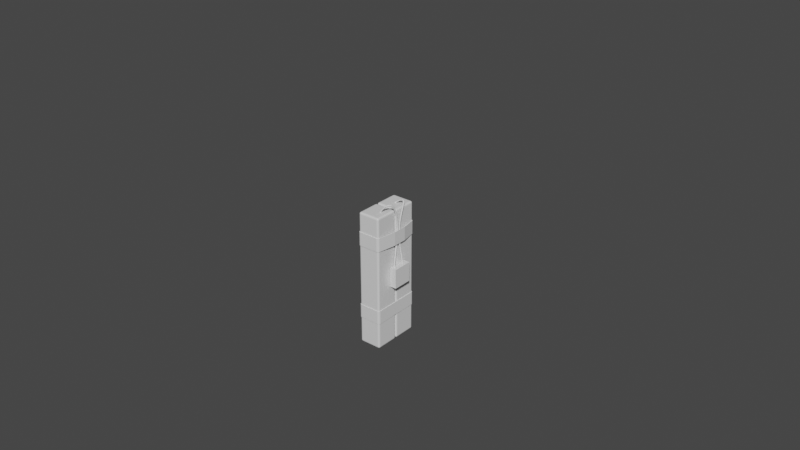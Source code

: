 # Source: c4.blend  (saved by Blender 3.0.42; exported with 4.5.12 LTS)
import bpy
from mathutils import Matrix  # noqa: F401  (used for matrix-valued properties, if any)

bpy.ops.wm.read_factory_settings(use_empty=True)
scene = bpy.context.scene
scene.name = 'Scene'

# ---- collections
col_collection = bpy.data.collections.new('Collection'); scene.collection.children.link(col_collection)

# ---- materials (node trees are filled in below, after node groups)
mat_material = bpy.data.materials.new('Material')
mat_material.alpha_threshold = 0.0
mat_material.use_transparent_shadow = False
mat_material.line_color = (0.0, 0.0, 0.0, 1.0)

# ---- material node trees
mat_material.use_nodes = True; mat_material.node_tree.nodes.clear()
_N = mat_material.node_tree.nodes; _L = mat_material.node_tree.links
n0 = _N.new('ShaderNodeOutputMaterial'); n0.name = 'Material Output'; n0.location = (300, 300)
n1 = _N.new('ShaderNodeBsdfPrincipled'); n1.name = 'Principled BSDF'; n1.location = (10, 300)
n1.distribution = 'GGX'
n1.subsurface_method = 'RANDOM_WALK_SKIN'
n1.inputs[2].default_value = 0.4
n1.inputs[3].default_value = 1.45
n1.inputs[27].default_value = (0.0, 0.0, 0.0, 1.0)
n1.inputs[28].default_value = 1.0
_L.new(n1.outputs[0], n0.inputs[0])
n0.is_active_output = True

# ---- world
world_world = bpy.data.worlds.new('World'); scene.world = world_world
world_world.use_nodes = True; world_world.node_tree.nodes.clear()
_N = world_world.node_tree.nodes; _L = world_world.node_tree.links
n0 = _N.new('ShaderNodeOutputWorld'); n0.name = 'World Output'; n0.location = (300, 300)
n1 = _N.new('ShaderNodeBackground'); n1.name = 'Background'; n1.location = (10, 300)
n1.inputs[0].default_value = (0.05088, 0.05088, 0.05088, 1.0)
_L.new(n1.outputs[0], n0.inputs[0])
n0.is_active_output = True
world_world.color = (0.05088, 0.05088, 0.05088)
world_world.use_sun_shadow = False
world_world.sun_shadow_jitter_overblur = 0.0

# ---- meshes
me_cube = bpy.data.meshes.new('Cube')
me_cube.from_pydata([(-0.6391, -0.6112, -0.114), (-0.6364, -0.6355, 0.02314), (-0.593, -0.6408, 0.02134), (-0.5957, -0.6165, -0.1158), (-0.5672, -0.7679, -0.1069), (-0.5672, -0.7679, 0.1805), (-0.5672, -0.4805, -0.1069), (-0.5672, -0.4805, 0.1805), (-0.6653, -0.4805, 0.1805), (-0.6653, -0.4805, -0.1069), (-0.6653, -0.7679, 0.1805), (-0.6653, -0.7679, -0.1069), (-0.604, -0.6775, -0.1359), (-0.6015, -0.6998, -0.009678), (-0.5878, -0.5522, -0.114), (-0.5853, -0.5746, 0.01219), (-0.6287, -0.5693, 0.01399), (-0.6312, -0.5469, -0.1122), (-0.6449, -0.6945, -0.007875), (-0.6474, -0.6722, -0.1341), (-0.697, -0.6514, 0.9739), (-0.697, -0.6775, 1.0), (-0.6708, -0.6775, 0.9739), (-0.697, -0.6548, 0.9869), (-0.6839, -0.6548, 0.9739), (-0.6845, -0.6582, 0.9864), (-0.6839, -0.6775, 0.9965), (-0.697, -0.6644, 0.9965), (-0.6845, -0.665, 0.9931), (-0.6743, -0.6644, 0.9739), (-0.6743, -0.6775, 0.9869), (-0.6777, -0.665, 0.9864), (-0.697, -0.6775, -1.0), (-0.697, -0.6514, -0.9739), (-0.6708, -0.6775, -0.9739), (-0.697, -0.6644, -0.9965), (-0.6839, -0.6775, -0.9965), (-0.6845, -0.665, -0.9931), (-0.6839, -0.6548, -0.9739), (-0.697, -0.6548, -0.9869), (-0.6845, -0.6582, -0.9864), (-0.6743, -0.6775, -0.9869), (-0.6743, -0.6644, -0.9739), (-0.6777, -0.665, -0.9864), (-0.6708, -0.9739, 0.9739), (-0.697, -0.9739, 1.0), (-0.697, -1.0, 0.9739), (-0.6743, -0.9739, 0.9869), (-0.6743, -0.9869, 0.9739), (-0.6777, -0.9864, 0.9864), (-0.697, -0.9869, 0.9965), (-0.6839, -0.9739, 0.9965), (-0.6845, -0.9864, 0.9931), (-0.6839, -0.9965, 0.9739), (-0.697, -0.9965, 0.9869), (-0.6845, -0.9931, 0.9864), (-0.6708, -0.9739, -0.9739), (-0.697, -1.0, -0.9739), (-0.697, -0.9739, -1.0), (-0.6743, -0.9869, -0.9739), (-0.6743, -0.9739, -0.9869), (-0.6777, -0.9864, -0.9864), (-0.697, -0.9965, -0.9869), (-0.6839, -0.9965, -0.9739), (-0.6845, -0.9931, -0.9864), (-0.6839, -0.9739, -0.9965), (-0.697, -0.9869, -0.9965), (-0.6845, -0.9864, -0.9931), (-0.9739, -0.6514, 0.9739), (-1.0, -0.6775, 0.9739), (-0.9739, -0.6775, 1.0), (-0.9869, -0.6548, 0.9739), (-0.9739, -0.6548, 0.9869), (-0.9864, -0.6582, 0.9864), (-0.9965, -0.6775, 0.9869), (-0.9965, -0.6644, 0.9739), (-0.9931, -0.665, 0.9864), (-0.9739, -0.6644, 0.9965), (-0.9869, -0.6775, 0.9965), (-0.9864, -0.665, 0.9931), (-1.0, -0.6775, -0.9739), (-0.9739, -0.6514, -0.9739), (-0.9739, -0.6775, -1.0), (-0.9965, -0.6644, -0.9739), (-0.9965, -0.6775, -0.9869), (-0.9931, -0.665, -0.9864), (-0.9739, -0.6548, -0.9869), (-0.9869, -0.6548, -0.9739), (-0.9864, -0.6582, -0.9864), (-0.9869, -0.6775, -0.9965), (-0.9739, -0.6644, -0.9965), (-0.9864, -0.665, -0.9931), (-1.0, -0.9739, 0.9739), (-0.9739, -1.0, 0.9739), (-0.9739, -0.9739, 1.0), (-0.9965, -0.9869, 0.9739), (-0.9965, -0.9739, 0.9869), (-0.9931, -0.9864, 0.9864), (-0.9739, -0.9965, 0.9869), (-0.9869, -0.9965, 0.9739), (-0.9864, -0.9931, 0.9864), (-0.9869, -0.9739, 0.9965), (-0.9739, -0.9869, 0.9965), (-0.9864, -0.9864, 0.9931), (-0.9739, -0.9739, -1.0), (-0.9739, -1.0, -0.9739), (-1.0, -0.9739, -0.9739), (-0.9739, -0.9869, -0.9965), (-0.9869, -0.9739, -0.9965), (-0.9864, -0.9864, -0.9931), (-0.9869, -0.9965, -0.9739), (-0.9739, -0.9965, -0.9869), (-0.9864, -0.9931, -0.9864), (-0.9965, -0.9739, -0.9869), (-0.9965, -0.9869, -0.9739), (-0.9931, -0.9864, -0.9864), (-0.697, -0.2892, 0.9739), (-0.697, -0.3153, 1.0), (-0.6708, -0.3153, 0.9739), (-0.697, -0.2927, 0.9869), (-0.6839, -0.2927, 0.9739), (-0.6845, -0.2961, 0.9864), (-0.6839, -0.3153, 0.9965), (-0.697, -0.3023, 0.9965), (-0.6845, -0.3028, 0.9931), (-0.6743, -0.3023, 0.9739), (-0.6743, -0.3153, 0.9869), (-0.6777, -0.3028, 0.9864), (-0.697, -0.3153, -1.0), (-0.697, -0.2892, -0.9739), (-0.6708, -0.3153, -0.9739), (-0.697, -0.3023, -0.9965), (-0.6839, -0.3153, -0.9965), (-0.6845, -0.3028, -0.9931), (-0.6839, -0.2927, -0.9739), (-0.697, -0.2927, -0.9869), (-0.6845, -0.2961, -0.9864), (-0.6743, -0.3153, -0.9869), (-0.6743, -0.3023, -0.9739), (-0.6777, -0.3028, -0.9864), (-0.6708, -0.6117, 0.9739), (-0.697, -0.6117, 1.0), (-0.697, -0.6378, 0.9739), (-0.6743, -0.6117, 0.9869), (-0.6743, -0.6248, 0.9739), (-0.6777, -0.6242, 0.9864), (-0.697, -0.6248, 0.9965), (-0.6839, -0.6117, 0.9965), (-0.6845, -0.6242, 0.9931), (-0.6839, -0.6344, 0.9739), (-0.697, -0.6344, 0.9869), (-0.6845, -0.631, 0.9864), (-0.6708, -0.6117, -0.9739), (-0.697, -0.6378, -0.9739), (-0.697, -0.6117, -1.0), (-0.6743, -0.6248, -0.9739), (-0.6743, -0.6117, -0.9869), (-0.6777, -0.6242, -0.9864), (-0.697, -0.6344, -0.9869), (-0.6839, -0.6344, -0.9739), (-0.6845, -0.631, -0.9864), (-0.6839, -0.6117, -0.9965), (-0.697, -0.6248, -0.9965), (-0.6845, -0.6242, -0.9931), (-0.9739, -0.2892, 0.9739), (-1.0, -0.3153, 0.9739), (-0.9739, -0.3153, 1.0), (-0.9869, -0.2927, 0.9739), (-0.9739, -0.2927, 0.9869), (-0.9864, -0.2961, 0.9864), (-0.9965, -0.3153, 0.9869), (-0.9965, -0.3023, 0.9739), (-0.9931, -0.3028, 0.9864), (-0.9739, -0.3023, 0.9965), (-0.9869, -0.3153, 0.9965), (-0.9864, -0.3028, 0.9931), (-1.0, -0.3153, -0.9739), (-0.9739, -0.2892, -0.9739), (-0.9739, -0.3153, -1.0), (-0.9965, -0.3023, -0.9739), (-0.9965, -0.3153, -0.9869), (-0.9931, -0.3028, -0.9864), (-0.9739, -0.2927, -0.9869), (-0.9869, -0.2927, -0.9739), (-0.9864, -0.2961, -0.9864), (-0.9869, -0.3153, -0.9965), (-0.9739, -0.3023, -0.9965), (-0.9864, -0.3028, -0.9931), (-1.0, -0.6117, 0.9739), (-0.9739, -0.6378, 0.9739), (-0.9739, -0.6117, 1.0), (-0.9965, -0.6248, 0.9739), (-0.9965, -0.6117, 0.9869), (-0.9931, -0.6242, 0.9864), (-0.9739, -0.6344, 0.9869), (-0.9869, -0.6344, 0.9739), (-0.9864, -0.631, 0.9864), (-0.9869, -0.6117, 0.9965), (-0.9739, -0.6248, 0.9965), (-0.9864, -0.6242, 0.9931), (-0.9739, -0.6117, -1.0), (-0.9739, -0.6378, -0.9739), (-1.0, -0.6117, -0.9739), (-0.9739, -0.6248, -0.9965), (-0.9869, -0.6117, -0.9965), (-0.9864, -0.6242, -0.9931), (-0.9869, -0.6344, -0.9739), (-0.9739, -0.6344, -0.9869), (-0.9864, -0.631, -0.9864), (-0.9965, -0.6117, -0.9869), (-0.9965, -0.6248, -0.9739), (-0.9931, -0.6242, -0.9864), (-0.632, -0.7124, 0.7113), (-0.632, -0.7124, 0.5107), (-0.632, -0.5118, 0.7113), (-0.632, -0.5118, 0.5107), (-0.697, -0.6514, 0.7113), (-0.6839, -0.6548, 0.7113), (-0.6743, -0.6644, 0.7113), (-0.6708, -0.6775, 0.7113), (-0.9739, -1.0, 0.7113), (-0.9869, -0.9965, 0.7113), (-0.9965, -0.9869, 0.7113), (-1.0, -0.9739, 0.7113), (-0.697, -1.0, 0.7113), (-0.6839, -0.9965, 0.7113), (-0.6743, -0.9869, 0.7113), (-0.6708, -0.9739, 0.7113), (-0.9739, -0.6514, 0.7113), (-0.9869, -0.6548, 0.7113), (-0.9965, -0.6644, 0.7113), (-1.0, -0.6775, 0.7113), (-0.6708, -0.6775, 0.5107), (-0.9869, -0.9965, 0.5107), (-0.9965, -0.9869, 0.5107), (-1.0, -0.9739, 0.5107), (-0.697, -1.0, 0.5107), (-0.9739, -0.6514, 0.5107), (-0.6743, -0.6644, 0.5107), (-0.697, -0.6514, 0.5107), (-0.6839, -0.6548, 0.5107), (-0.9739, -1.0, 0.5107), (-0.6839, -0.9965, 0.5107), (-0.6743, -0.9869, 0.5107), (-0.6708, -0.9739, 0.5107), (-0.9869, -0.6548, 0.5107), (-0.9965, -0.6644, 0.5107), (-1.0, -0.6775, 0.5107), (-0.6708, -0.3153, 0.7113), (-0.6743, -0.3023, 0.7113), (-0.6839, -0.2927, 0.7113), (-0.697, -0.2892, 0.7113), (-0.9739, -0.6378, 0.7113), (-0.9869, -0.6344, 0.7113), (-0.9965, -0.6248, 0.7113), (-1.0, -0.6117, 0.7113), (-0.697, -0.6378, 0.7113), (-0.6839, -0.6344, 0.7113), (-0.6743, -0.6248, 0.7113), (-0.6708, -0.6117, 0.7113), (-0.9739, -0.2892, 0.7113), (-0.9869, -0.2927, 0.7113), (-0.9965, -0.3023, 0.7113), (-1.0, -0.3153, 0.7113), (-0.6708, -0.3153, 0.5107), (-0.9869, -0.6344, 0.5107), (-0.9965, -0.6248, 0.5107), (-1.0, -0.6117, 0.5107), (-0.697, -0.6378, 0.5107), (-0.9739, -0.2892, 0.5107), (-0.6743, -0.3023, 0.5107), (-0.6839, -0.2927, 0.5107), (-0.697, -0.2892, 0.5107), (-0.9739, -0.6378, 0.5107), (-0.6839, -0.6344, 0.5107), (-0.6743, -0.6248, 0.5107), (-0.6708, -0.6117, 0.5107), (-0.9869, -0.2927, 0.5107), (-0.9965, -0.3023, 0.5107), (-1.0, -0.3153, 0.5107), (-0.632, -0.5118, 0.7113), (-0.632, -0.7124, 0.7113), (-0.632, -0.7124, 0.5107), (-0.632, -0.5118, 0.5107), (-0.9739, -1.0, 0.5107), (-0.9739, -1.0, 0.7113), (-0.6839, -0.9965, 0.5107), (-0.6839, -0.9965, 0.7113), (-0.6743, -0.9869, 0.5107), (-0.6743, -0.9869, 0.7113), (-0.6708, -0.9739, 0.5107), (-0.6708, -0.9739, 0.7113), (-1.0, -0.6775, 0.5107), (-1.0, -0.6775, 0.7113), (-0.697, -1.0, 0.7113), (-0.9965, -0.9869, 0.7113), (-1.0, -0.9739, 0.7113), (-0.9869, -0.9965, 0.7113), (-0.9869, -0.9965, 0.5107), (-0.9965, -0.9869, 0.5107), (-1.0, -0.9739, 0.5107), (-0.697, -1.0, 0.5107), (-0.6743, -0.3023, 0.5107), (-0.6743, -0.3023, 0.7113), (-0.6839, -0.2927, 0.5107), (-0.6839, -0.2927, 0.7113), (-0.697, -0.2892, 0.5107), (-0.697, -0.2892, 0.7113), (-0.9869, -0.2927, 0.5107), (-0.9869, -0.2927, 0.7113), (-0.9965, -0.3023, 0.5107), (-0.9965, -0.3023, 0.7113), (-1.0, -0.3153, 0.5107), (-1.0, -0.3153, 0.7113), (-0.9739, -0.2892, 0.7113), (-0.6708, -0.3153, 0.7113), (-1.0, -0.6117, 0.7113), (-0.6708, -0.3153, 0.5107), (-1.0, -0.6117, 0.5107), (-0.9739, -0.2892, 0.5107), (-0.6708, -0.9739, -0.6019), (-0.6708, -0.9739, -0.4013), (-0.6708, -0.3153, -0.4013), (-0.6708, -0.3153, -0.6019), (-0.9869, -0.6344, -0.6019), (-0.9869, -0.6344, -0.4013), (-0.9965, -0.6248, -0.4013), (-1.0, -0.6117, -0.4013), (-0.697, -0.6378, -0.4013), (-0.9739, -0.2892, -0.4013), (-0.6743, -0.3023, -0.4013), (-0.6839, -0.2927, -0.4013), (-0.697, -0.2892, -0.4013), (-0.9739, -0.6378, -0.4013), (-0.6839, -0.6344, -0.4013), (-0.6743, -0.6248, -0.4013), (-0.6708, -0.6117, -0.4013), (-0.9869, -0.2927, -0.4013), (-0.9965, -0.3023, -0.4013), (-1.0, -0.3153, -0.4013), (-0.9965, -0.6248, -0.6019), (-1.0, -0.6117, -0.6019), (-0.697, -0.6378, -0.6019), (-0.9739, -0.2892, -0.6019), (-0.6743, -0.3023, -0.6019), (-0.6839, -0.2927, -0.6019), (-0.697, -0.2892, -0.6019), (-0.9739, -0.6378, -0.6019), (-0.6839, -0.6344, -0.6019), (-0.6743, -0.6248, -0.6019), (-0.6708, -0.6117, -0.6019), (-0.9869, -0.2927, -0.6019), (-0.9965, -0.3023, -0.6019), (-1.0, -0.3153, -0.6019), (-0.6708, -0.6775, -0.4013), (-0.9869, -0.9965, -0.4013), (-0.9965, -0.9869, -0.4013), (-1.0, -0.9739, -0.4013), (-0.697, -1.0, -0.4013), (-0.9739, -0.6514, -0.4013), (-0.6743, -0.6644, -0.4013), (-0.697, -0.6514, -0.4013), (-0.6839, -0.6548, -0.4013), (-0.9739, -1.0, -0.4013), (-0.6839, -0.9965, -0.4013), (-0.6743, -0.9869, -0.4013), (-0.6708, -0.6775, -0.6019), (-0.9869, -0.6548, -0.4013), (-0.9965, -0.6644, -0.4013), (-1.0, -0.6775, -0.4013), (-0.9869, -0.9965, -0.6019), (-0.9965, -0.9869, -0.6019), (-1.0, -0.9739, -0.6019), (-0.697, -1.0, -0.6019), (-0.9739, -0.6514, -0.6019), (-0.6743, -0.6644, -0.6019), (-0.697, -0.6514, -0.6019), (-0.6839, -0.6548, -0.6019), (-0.9739, -1.0, -0.6019), (-0.6839, -0.9965, -0.6019), (-0.6743, -0.9869, -0.6019), (-0.9869, -0.6548, -0.6019), (-0.9965, -0.6644, -0.6019), (-1.0, -0.6775, -0.6019), (-1.0, -0.9739, -0.4013), (-1.0, -0.9739, -0.6019), (-0.6708, -0.9739, -0.6019), (-0.6708, -0.9739, -0.4013), (-0.6708, -0.3153, -0.4013), (-0.6708, -0.3153, -0.6019), (-0.6708, -0.6117, -0.4013), (-0.6708, -0.6775, -0.4013), (-0.6708, -0.6117, -0.6019), (-0.6708, -0.6775, -0.6019), (-1.0, -0.6117, -0.4013), (-1.0, -0.6117, -0.6019), (-0.6743, -0.3023, -0.6019), (-0.6743, -0.3023, -0.4013), (-0.6839, -0.2927, -0.6019), (-0.6839, -0.2927, -0.4013), (-0.697, -0.2892, -0.6019), (-0.697, -0.2892, -0.4013), (-0.9869, -0.2927, -0.6019), (-0.9869, -0.2927, -0.4013), (-0.9965, -0.3023, -0.6019), (-0.9965, -0.3023, -0.4013), (-1.0, -0.3153, -0.6019), (-1.0, -0.3153, -0.4013), (-0.9739, -0.2892, -0.4013), (-0.9739, -0.2892, -0.6019), (-0.9739, -1.0, -0.6019), (-0.9739, -1.0, -0.4013), (-0.6839, -0.9965, -0.6019), (-0.6839, -0.9965, -0.4013), (-0.6743, -0.9869, -0.6019), (-0.6743, -0.9869, -0.4013), (-0.9965, -0.9869, -0.4013), (-0.9965, -0.9869, -0.6019), (-1.0, -0.6775, -0.6019), (-1.0, -0.6775, -0.4013), (-0.9869, -0.9965, -0.4013), (-0.9869, -0.9965, -0.6019), (-0.697, -1.0, -0.4013), (-0.697, -1.0, -0.6019), (-0.6708, -0.6117, -0.4013), (-0.6708, -0.6775, -0.4013), (-0.6708, -0.6117, -0.6019), (-0.6708, -0.6775, -0.6019), (-1.0, -0.9739, -0.4013), (-1.0, -0.9739, -0.6019), (-0.6708, -0.9739, -0.6019), (-0.6708, -0.9739, -0.4013), (-0.6708, -0.3153, -0.4013), (-0.6708, -0.3153, -0.6019), (-1.0, -0.6117, -0.4013), (-1.0, -0.6117, -0.6019), (-0.6743, -0.3023, -0.6019), (-0.6743, -0.3023, -0.4013), (-0.6839, -0.2927, -0.6019), (-0.6839, -0.2927, -0.4013), (-0.697, -0.2892, -0.6019), (-0.697, -0.2892, -0.4013), (-0.6708, -0.6117, -0.6019), (-0.6708, -0.6117, -0.4013), (-0.9869, -0.2927, -0.6019), (-0.9869, -0.2927, -0.4013), (-0.9965, -0.3023, -0.6019), (-0.9965, -0.3023, -0.4013), (-1.0, -0.3153, -0.6019), (-1.0, -0.3153, -0.4013), (-0.9739, -0.2892, -0.4013), (-0.9739, -0.2892, -0.6019), (-0.9739, -1.0, -0.6019), (-0.9739, -1.0, -0.4013), (-0.6839, -0.9965, -0.6019), (-0.6839, -0.9965, -0.4013), (-0.6743, -0.9869, -0.6019), (-0.6743, -0.9869, -0.4013), (-0.9965, -0.9869, -0.4013), (-0.9965, -0.9869, -0.6019), (-1.0, -0.6775, -0.6019), (-1.0, -0.6775, -0.4013), (-0.9869, -0.9965, -0.4013), (-0.9869, -0.9965, -0.6019), (-0.697, -1.0, -0.4013), (-0.6708, -0.6775, -0.4013), (-0.6708, -0.6775, -0.6019), (-0.697, -1.0, -0.6019), (-0.6708, -0.6117, -0.4013), (-0.6708, -0.6775, -0.4013), (-0.6708, -0.6117, -0.6019), (-0.6708, -0.6775, -0.6019), (-1.008, -0.9749, -0.4013), (-1.008, -0.9749, -0.6019), (-0.6628, -0.9749, -0.6019), (-0.6628, -0.9749, -0.4013), (-0.6628, -0.3143, -0.4013), (-0.6628, -0.3143, -0.6019), (-1.008, -0.6117, -0.4013), (-1.008, -0.6117, -0.6019), (-0.6673, -0.2982, -0.6019), (-0.6673, -0.2982, -0.4013), (-0.6799, -0.2857, -0.6019), (-0.6799, -0.2857, -0.4013), (-0.6959, -0.2812, -0.6019), (-0.6959, -0.2812, -0.4013), (-0.623, -0.511, 0.5107), (-0.6627, -0.6117, -0.4013), (-0.991, -0.2857, -0.6019), (-0.991, -0.2857, -0.4013), (-1.004, -0.2982, -0.6019), (-1.004, -0.2982, -0.4013), (-1.008, -0.3143, -0.6019), (-1.008, -0.3143, -0.4013), (-0.9749, -0.2812, -0.4013), (-0.9749, -0.2812, -0.6019), (-0.9749, -1.008, -0.6019), (-0.9749, -1.008, -0.4013), (-0.6799, -1.004, -0.6019), (-0.6799, -1.004, -0.4013), (-0.6673, -0.991, -0.6019), (-0.6673, -0.991, -0.4013), (-1.004, -0.991, -0.4013), (-1.004, -0.991, -0.6019), (-1.008, -0.6775, -0.6019), (-1.008, -0.6775, -0.4013), (-0.991, -1.004, -0.4013), (-0.991, -1.004, -0.6019), (-0.6959, -1.008, -0.4013), (-0.6627, -0.6775, -0.4013), (-0.623, -0.7131, 0.5107), (-0.6959, -1.008, -0.6019), (-0.623, -0.7131, 0.7113), (-0.623, -0.511, 0.7113), (-0.6627, -0.6117, -0.6019), (-0.6627, -0.6775, -0.6019), (-0.975, -1.009, 0.5107), (-0.975, -1.009, 0.7113), (-0.6794, -1.004, 0.5107), (-0.6794, -1.004, 0.7113), (-0.6665, -0.9914, 0.5107), (-0.6665, -0.9914, 0.7113), (-0.662, -0.9757, 0.5107), (-0.662, -0.9757, 0.7113), (-1.009, -0.6775, 0.5107), (-1.009, -0.6775, 0.7113), (-0.6958, -1.009, 0.7113), (-1.004, -0.9914, 0.7113), (-1.009, -0.975, 0.7113), (-0.9914, -1.004, 0.7113), (-0.9914, -1.004, 0.5107), (-1.004, -0.9914, 0.5107), (-1.009, -0.975, 0.5107), (-0.6958, -1.009, 0.5107), (-0.6665, -0.2978, 0.5107), (-0.6665, -0.2978, 0.7113), (-0.6794, -0.2849, 0.5107), (-0.6794, -0.2849, 0.7113), (-0.6958, -0.2802, 0.5107), (-0.6958, -0.2802, 0.7113), (-0.9914, -0.2849, 0.5107), (-0.9914, -0.2849, 0.7113), (-1.004, -0.2978, 0.5107), (-1.004, -0.2978, 0.7113), (-1.009, -0.3142, 0.5107), (-1.009, -0.3142, 0.7113), (-0.975, -0.2802, 0.7113), (-0.662, -0.3133, 0.7113), (-1.009, -0.6117, 0.7113), (-0.662, -0.3133, 0.5107), (-1.009, -0.6117, 0.5107), (-0.975, -0.2802, 0.5107)], [], [(82, 32, 58, 104), (223, 92, 69, 231), (260, 164, 116, 251), (224, 46, 93, 220), (21, 70, 94, 45), (219, 22, 44, 227), (178, 128, 154, 200), (255, 188, 165, 263), (19, 12, 3, 0), (256, 142, 189, 252), (117, 166, 190, 141), (248, 118, 140, 259), (7, 6, 4, 5), (5, 4, 11, 10), (10, 11, 9, 8), (8, 9, 6, 7), (5, 10, 8, 7), (11, 4, 6, 9), (2, 3, 12, 13), (13, 12, 19, 18), (1, 0, 17, 16), (16, 17, 14, 15), (2, 1, 16, 15), (0, 3, 14, 17), (20, 23, 25, 24), (23, 27, 28, 25), (21, 26, 28, 27), (26, 30, 31, 28), (22, 29, 31, 30), (29, 24, 25, 31), (25, 28, 31), (32, 35, 37, 36), (35, 39, 40, 37), (33, 38, 40, 39), (38, 42, 43, 40), (34, 41, 43, 42), (41, 36, 37, 43), (37, 40, 43), (44, 47, 49, 48), (47, 51, 52, 49), (45, 50, 52, 51), (50, 54, 55, 52), (46, 53, 55, 54), (53, 48, 49, 55), (49, 52, 55), (56, 59, 61, 60), (59, 63, 64, 61), (57, 62, 64, 63), (62, 66, 67, 64), (58, 65, 67, 66), (65, 60, 61, 67), (61, 64, 67), (68, 71, 73, 72), (71, 75, 76, 73), (69, 74, 76, 75), (74, 78, 79, 76), (70, 77, 79, 78), (77, 72, 73, 79), (73, 76, 79), (80, 83, 85, 84), (83, 87, 88, 85), (81, 86, 88, 87), (86, 90, 91, 88), (82, 89, 91, 90), (89, 84, 85, 91), (85, 88, 91), (92, 95, 97, 96), (95, 99, 100, 97), (93, 98, 100, 99), (98, 102, 103, 100), (94, 101, 103, 102), (101, 96, 97, 103), (97, 100, 103), (104, 107, 109, 108), (107, 111, 112, 109), (105, 110, 112, 111), (110, 114, 115, 112), (106, 113, 115, 114), (113, 108, 109, 115), (109, 112, 115), (116, 119, 121, 120), (119, 123, 124, 121), (117, 122, 124, 123), (122, 126, 127, 124), (118, 125, 127, 126), (125, 120, 121, 127), (121, 124, 127), (128, 131, 133, 132), (131, 135, 136, 133), (129, 134, 136, 135), (134, 138, 139, 136), (130, 137, 139, 138), (137, 132, 133, 139), (133, 136, 139), (140, 143, 145, 144), (143, 147, 148, 145), (141, 146, 148, 147), (146, 150, 151, 148), (142, 149, 151, 150), (149, 144, 145, 151), (145, 148, 151), (152, 155, 157, 156), (155, 159, 160, 157), (153, 158, 160, 159), (158, 162, 163, 160), (154, 161, 163, 162), (161, 156, 157, 163), (157, 160, 163), (164, 167, 169, 168), (167, 171, 172, 169), (165, 170, 172, 171), (170, 174, 175, 172), (166, 173, 175, 174), (173, 168, 169, 175), (169, 172, 175), (176, 179, 181, 180), (179, 183, 184, 181), (177, 182, 184, 183), (182, 186, 187, 184), (178, 185, 187, 186), (185, 180, 181, 187), (181, 184, 187), (188, 191, 193, 192), (191, 195, 196, 193), (189, 194, 196, 195), (194, 198, 199, 196), (190, 197, 199, 198), (197, 192, 193, 199), (193, 196, 199), (200, 203, 205, 204), (203, 207, 208, 205), (201, 206, 208, 207), (206, 210, 211, 208), (202, 209, 211, 210), (209, 204, 205, 211), (205, 208, 211), (82, 104, 108, 89), (89, 108, 113, 84), (84, 113, 106, 80), (32, 82, 90, 35), (35, 90, 86, 39), (39, 86, 81, 33), (366, 34, 42, 375), (375, 42, 38, 377), (377, 38, 33, 376), (220, 93, 99, 221), (221, 99, 95, 222), (222, 95, 92, 223), (373, 57, 63, 379), (379, 63, 59, 380), (380, 59, 56, 320), (374, 81, 87, 381), (381, 87, 83, 382), (382, 83, 80, 383), (45, 94, 102, 50), (50, 102, 98, 54), (54, 98, 93, 46), (21, 45, 51, 26), (26, 51, 47, 30), (30, 47, 44, 22), (104, 58, 66, 107), (107, 66, 62, 111), (111, 62, 57, 105), (94, 70, 78, 101), (101, 78, 74, 96), (96, 74, 69, 92), (70, 21, 27, 77), (77, 27, 23, 72), (72, 23, 20, 68), (58, 32, 36, 65), (65, 36, 41, 60), (60, 41, 34, 56), (178, 200, 204, 185), (185, 204, 209, 180), (180, 209, 202, 176), (128, 178, 186, 131), (131, 186, 182, 135), (135, 182, 177, 129), (323, 130, 138, 344), (344, 138, 134, 345), (345, 134, 129, 346), (252, 189, 195, 253), (253, 195, 191, 254), (254, 191, 188, 255), (342, 153, 159, 348), (348, 159, 155, 349), (349, 155, 152, 350), (343, 177, 183, 351), (351, 183, 179, 352), (352, 179, 176, 353), (141, 190, 198, 146), (146, 198, 194, 150), (150, 194, 189, 142), (117, 141, 147, 122), (122, 147, 143, 126), (126, 143, 140, 118), (200, 154, 162, 203), (203, 162, 158, 207), (207, 158, 153, 201), (190, 166, 174, 197), (197, 174, 170, 192), (192, 170, 165, 188), (166, 117, 123, 173), (173, 123, 119, 168), (168, 119, 116, 164), (154, 128, 132, 161), (161, 132, 137, 156), (156, 137, 130, 152), (228, 68, 20, 216), (13, 18, 1, 2), (18, 19, 0, 1), (15, 14, 3, 2), (212, 214, 280, 281), (68, 228, 229, 71), (75, 230, 231, 69), (48, 226, 227, 44), (71, 229, 230, 75), (237, 228, 216, 239), (53, 225, 226, 48), (46, 224, 225, 53), (264, 215, 283, 317), (241, 236, 301, 284), (225, 224, 294, 287), (24, 217, 216, 20), (29, 218, 217, 24), (22, 219, 218, 29), (232, 219, 227, 244), (251, 250, 305, 307), (227, 212, 281, 291), (357, 235, 247, 369), (358, 236, 241, 363), (354, 232, 244, 321), (363, 241, 233, 355), (355, 233, 234, 356), (356, 234, 235, 357), (359, 237, 239, 361), (230, 246, 247, 231), (229, 245, 246, 230), (228, 237, 245, 229), (247, 235, 300, 292), (226, 225, 287, 289), (213, 244, 290, 282), (217, 240, 239, 216), (218, 238, 240, 217), (219, 232, 238, 218), (171, 262, 263, 165), (167, 261, 262, 171), (164, 260, 261, 167), (144, 258, 259, 140), (149, 257, 258, 144), (142, 256, 257, 149), (266, 254, 255, 267), (265, 253, 254, 266), (273, 252, 253, 265), (120, 250, 251, 116), (125, 249, 250, 120), (118, 248, 249, 125), (264, 248, 259, 276), (268, 256, 252, 273), (227, 226, 289, 291), (236, 242, 286, 301), (329, 269, 272, 332), (327, 267, 279, 339), (328, 268, 273, 333), (322, 264, 276, 336), (333, 273, 265, 325), (325, 265, 266, 326), (326, 266, 267, 327), (264, 270, 302, 317), (279, 267, 318, 312), (242, 243, 288, 286), (258, 275, 276, 259), (257, 274, 275, 258), (256, 268, 274, 257), (270, 271, 304, 302), (272, 269, 319, 306), (243, 244, 290, 288), (271, 272, 306, 304), (223, 231, 293, 296), (224, 220, 285, 294), (295, 296, 528, 527), (302, 304, 536, 534), (300, 299, 531, 532), (307, 305, 537, 539), (287, 294, 526, 519), (304, 306, 538, 536), (299, 298, 530, 531), (309, 314, 546, 541), (289, 287, 519, 521), (319, 308, 540, 551), (298, 284, 516, 530), (311, 309, 541, 543), (291, 289, 521, 523), (308, 310, 542, 540), (284, 301, 533, 516), (313, 311, 543, 545), (310, 312, 544, 542), (292, 300, 532, 524), (312, 318, 550, 544), (306, 319, 551, 538), (250, 249, 303, 305), (222, 223, 296, 295), (214, 248, 315, 280), (249, 248, 315, 303), (221, 222, 295, 297), (233, 241, 284, 298), (247, 267, 318, 292), (215, 213, 282, 283), (220, 221, 297, 285), (278, 279, 312, 310), (234, 233, 298, 299), (255, 231, 293, 316), (277, 278, 310, 308), (235, 234, 299, 300), (263, 262, 311, 313), (255, 263, 313, 316), (269, 277, 308, 319), (262, 261, 309, 311), (260, 251, 307, 314), (261, 260, 314, 309), (379, 380, 414, 412), (340, 326, 327, 341), (324, 325, 326, 340), (347, 333, 325, 324), (350, 366, 393, 392), (342, 328, 333, 347), (323, 344, 396, 389), (369, 327, 394, 419), (278, 338, 339, 279), (277, 337, 338, 278), (269, 329, 337, 277), (275, 335, 336, 276), (274, 334, 335, 275), (268, 328, 334, 274), (271, 331, 332, 272), (270, 330, 331, 271), (264, 322, 330, 270), (177, 343, 346, 129), (202, 341, 353, 176), (153, 342, 347, 201), (130, 323, 350, 152), (201, 347, 324, 206), (206, 324, 340, 210), (210, 340, 341, 202), (337, 329, 408, 403), (354, 336, 390, 391), (350, 323, 389, 392), (335, 349, 350, 336), (334, 348, 349, 335), (328, 342, 348, 334), (338, 337, 403, 405), (364, 358, 422, 413), (339, 338, 405, 407), (374, 359, 361, 376), (365, 364, 413, 415), (353, 341, 395, 406), (329, 332, 401, 408), (344, 345, 398, 396), (330, 322, 388, 397), (346, 343, 409, 400), (246, 368, 369, 247), (245, 367, 368, 246), (237, 359, 367, 245), (243, 365, 321, 244), (242, 364, 365, 243), (236, 358, 364, 242), (240, 362, 361, 239), (238, 360, 362, 240), (232, 354, 360, 238), (106, 372, 383, 80), (57, 373, 378, 105), (34, 366, 320, 56), (105, 378, 370, 110), (110, 370, 371, 114), (114, 371, 372, 106), (81, 374, 376, 33), (368, 382, 383, 369), (367, 381, 382, 368), (359, 374, 381, 367), (327, 339, 407, 394), (345, 346, 400, 398), (322, 336, 390, 388), (362, 377, 376, 361), (360, 375, 377, 362), (354, 366, 375, 360), (372, 371, 417, 385), (392, 393, 427, 426), (420, 416, 458, 462), (395, 418, 460, 435), (406, 395, 435, 448), (391, 425, 469, 465), (416, 384, 428, 458), (410, 423, 467, 452), (400, 409, 451, 440), (424, 390, 443, 468), (418, 385, 429, 460), (392, 426, 470, 442), (397, 388, 432, 437), (427, 393, 466, 471), (387, 415, 457, 431), (388, 390, 443, 432), (391, 387, 431, 465), (399, 397, 437, 439), (414, 386, 430, 456), (413, 422, 464, 455), (401, 399, 439, 441), (356, 357, 384, 416), (373, 379, 412, 423), (355, 356, 416, 420), (352, 353, 406, 404), (363, 355, 420, 411), (383, 372, 385, 418), (354, 321, 387, 391), (332, 331, 399, 401), (351, 352, 404, 402), (378, 373, 423, 410), (321, 365, 415, 387), (331, 330, 397, 399), (343, 351, 402, 409), (358, 363, 411, 422), (341, 383, 418, 395), (357, 369, 419, 384), (370, 378, 410, 421), (320, 366, 393, 386), (371, 370, 421, 417), (380, 320, 386, 414), (426, 427, 471, 470), (386, 393, 466, 430), (391, 390, 424, 425), (389, 396, 436, 433), (438, 440, 484, 482), (464, 453, 497, 508), (450, 441, 485, 494), (429, 459, 503, 473), (451, 444, 488, 495), (465, 469, 509), (434, 449, 493, 478), (459, 463, 507, 503), (444, 446, 490, 488), (468, 443, 487), (453, 462, 506, 497), (463, 452, 496, 507), (446, 448, 492, 490), (442, 470, 514), (462, 458, 502, 506), (435, 460, 504, 479), (448, 435, 479, 492), (471, 466, 515), (458, 428, 472, 502), (452, 467, 511, 496), (440, 451, 495, 484), (460, 429, 473, 504), (404, 406, 448, 446), (421, 410, 452, 463), (411, 420, 462, 453), (402, 404, 446, 444), (417, 421, 463, 459), (394, 407, 449, 434), (409, 402, 444, 451), (385, 417, 459, 429), (408, 401, 441, 450), (422, 411, 453, 464), (398, 400, 440, 438), (419, 394, 434, 461), (407, 405, 447, 449), (384, 419, 461, 428), (396, 398, 438, 436), (412, 414, 456, 454), (405, 403, 445, 447), (392, 389, 433, 442), (423, 412, 454, 467), (425, 424, 468, 469), (403, 408, 450, 445), (415, 413, 455, 457), (477, 476, 487, 514), (479, 478, 493, 492), (495, 494, 485, 484), (491, 490, 492, 493), (489, 488, 490, 491), (494, 495, 488, 489), (483, 482, 484, 485), (481, 480, 482, 483), (476, 477, 480, 481), (503, 502, 472, 473), (507, 506, 502, 503), (496, 497, 506, 507), (515, 509, 475, 474), (511, 508, 497, 496), (473, 472, 505, 504), (501, 500, 474, 475), (499, 498, 500, 501), (508, 511, 498, 499), (478, 479, 504, 505), (514, 487, 509, 515), (531, 527, 528, 532), (512, 510, 486, 513), (461, 434, 478, 505), (449, 447, 491, 493), (428, 461, 505, 472), (436, 438, 482, 480), (454, 456, 500, 498), (447, 445, 489, 491), (442, 433, 477, 514), (467, 454, 498, 511), (445, 450, 494, 489), (457, 455, 499, 501), (433, 436, 480, 477), (430, 466, 515, 474), (441, 439, 483, 485), (455, 464, 508, 499), (456, 430, 474, 500), (439, 437, 481, 483), (465, 431, 475, 509), (468, 469, 509, 487), (432, 443, 487, 476), (431, 457, 501, 475), (471, 470, 514, 515), (437, 432, 476, 481), (530, 529, 527, 531), (516, 517, 529, 530), (533, 526, 517, 516), (532, 528, 525, 524), (521, 520, 522, 523), (519, 518, 520, 521), (526, 533, 518, 519), (550, 548, 545, 544), (551, 546, 539, 538), (543, 542, 544, 545), (541, 540, 542, 543), (546, 551, 540, 541), (537, 536, 538, 539), (535, 534, 536, 537), (547, 549, 534, 535), (512, 523, 522, 510), (486, 549, 547, 513), (525, 548, 550, 524), (305, 303, 535, 537), (288, 290, 522, 520), (317, 302, 534, 549), (297, 295, 527, 529), (303, 315, 547, 535), (280, 281, 512, 513), (286, 288, 520, 518), (290, 282, 510, 522), (285, 297, 529, 517), (316, 313, 545, 548), (301, 286, 518, 533), (281, 291, 523, 512), (294, 285, 517, 526), (314, 307, 539, 546), (282, 283, 486, 510), (283, 317, 549, 486), (296, 293, 525, 528), (315, 280, 513, 547), (318, 292, 524, 550), (293, 316, 548, 525)])
_uv = me_cube.uv_layers.new(name='UVMap')
_uv.uv.foreach_set('vector', [0.1449, 0.5187, 0.3551, 0.5187, 0.3551, 0.7313, 0.1449, 0.7313, 0.5, 0.01875, 0.6217, 0.01875, 0.6217, 0.2313, 0.5, 0.2313, 0.5889, 0.2699, 0.6217, 0.2699, 0.6217, 0.4801, 0.5889, 0.4801, 0.5, 0.7699, 0.6217, 0.7699, 0.6217, 0.9801, 0.5, 0.9801, 0.6449, 0.5187, 0.8551, 0.5187, 0.8551, 0.7313, 0.6449, 0.7313, 0.5, 0.5187, 0.6217, 0.5187, 0.6217, 0.7313, 0.5, 0.7313, 0.1449, 0.5187, 0.3551, 0.5187, 0.3551, 0.7313, 0.1449, 0.7313, 0.5889, 0.01875, 0.6217, 0.01875, 0.6217, 0.2313, 0.5889, 0.2313, 0.625, 0.5, 0.875, 0.5, 0.875, 0.625, 0.625, 0.625, 0.5889, 0.7699, 0.6217, 0.7699, 0.6217, 0.9801, 0.5889, 0.9801, 0.6449, 0.5187, 0.8551, 0.5187, 0.8551, 0.7313, 0.6449, 0.7313, 0.5889, 0.5187, 0.6217, 0.5187, 0.6217, 0.7313, 0.5889, 0.7313, 0.375, 0.0, 0.625, 0.0, 0.625, 0.25, 0.375, 0.25, 0.375, 0.25, 0.625, 0.25, 0.625, 0.5, 0.375, 0.5, 0.375, 0.5, 0.625, 0.5, 0.625, 0.75, 0.375, 0.75, 0.375, 0.75, 0.625, 0.75, 0.625, 1.0, 0.375, 1.0, 0.125, 0.5, 0.375, 0.5, 0.375, 0.75, 0.125, 0.75, 0.625, 0.5, 0.875, 0.5, 0.875, 0.75, 0.625, 0.75, 0.375, 0.125, 0.625, 0.125, 0.625, 0.25, 0.375, 0.25, 0.375, 0.25, 0.625, 0.25, 0.625, 0.5, 0.375, 0.5, 0.375, 0.625, 0.625, 0.625, 0.625, 0.75, 0.375, 0.75, 0.375, 0.75, 0.625, 0.75, 0.625, 1.0, 0.375, 1.0, 0.125, 0.625, 0.375, 0.625, 0.375, 0.75, 0.125, 0.75, 0.625, 0.625, 0.875, 0.625, 0.875, 0.75, 0.625, 0.75, 0.6217, 0.4801, 0.6234, 0.4801, 0.6233, 0.4896, 0.6217, 0.4901, 0.6234, 0.4801, 0.625, 0.4801, 0.625, 0.4896, 0.6233, 0.4896, 0.6449, 0.5187, 0.6349, 0.5187, 0.6354, 0.5098, 0.6449, 0.5094, 0.6349, 0.5187, 0.625, 0.5187, 0.625, 0.5098, 0.6354, 0.5098, 0.6217, 0.5187, 0.6217, 0.5094, 0.6233, 0.5098, 0.6234, 0.5187, 0.6217, 0.5094, 0.6217, 0.5, 0.6233, 0.5, 0.6233, 0.5098, 0.6233, 0.4896, 0.625, 0.4896, 0.6233, 0.5, 0.3551, 0.5187, 0.3551, 0.5094, 0.3646, 0.5098, 0.3651, 0.5187, 0.3551, 0.5094, 0.3551, 0.5, 0.3646, 0.5, 0.3646, 0.5098, 0.3783, 0.4801, 0.3783, 0.4901, 0.3767, 0.4896, 0.3766, 0.4801, 0.3783, 0.4901, 0.3783, 0.5, 0.3767, 0.5, 0.3767, 0.4896, 0.3783, 0.5187, 0.3766, 0.5187, 0.3767, 0.5098, 0.3783, 0.5094, 0.3766, 0.5187, 0.375, 0.5187, 0.375, 0.5098, 0.3767, 0.5098, 0.3646, 0.5098, 0.3646, 0.5, 0.375, 0.5098, 0.6217, 0.7313, 0.6234, 0.7313, 0.6233, 0.7402, 0.6217, 0.7406, 0.6234, 0.7313, 0.625, 0.7313, 0.625, 0.7402, 0.6233, 0.7402, 0.6449, 0.7313, 0.6449, 0.7406, 0.6354, 0.7402, 0.6349, 0.7313, 0.6246, 0.7699, 0.625, 0.7699, 0.625, 0.7604, 0.6241, 0.7604, 0.6217, 0.7699, 0.6217, 0.7599, 0.6233, 0.7604, 0.6234, 0.7699, 0.6217, 0.7599, 0.6217, 0.75, 0.6233, 0.75, 0.6233, 0.7604, 0.6233, 0.7402, 0.625, 0.7402, 0.6233, 0.75, 0.3783, 0.7313, 0.3783, 0.7406, 0.3767, 0.7402, 0.3766, 0.7313, 0.3783, 0.7406, 0.3783, 0.75, 0.3767, 0.75, 0.3767, 0.7402, 0.3783, 0.7699, 0.3766, 0.7699, 0.3767, 0.7604, 0.3783, 0.7599, 0.3551, 0.7475, 0.3551, 0.75, 0.3646, 0.75, 0.3646, 0.7451, 0.3551, 0.7313, 0.3651, 0.7313, 0.3646, 0.7402, 0.3551, 0.7406, 0.3651, 0.7313, 0.375, 0.7313, 0.375, 0.7402, 0.3646, 0.7402, 0.3767, 0.7552, 0.375, 0.7604, 0.375, 0.7604, 0.6217, 0.2699, 0.6217, 0.2599, 0.6233, 0.2604, 0.6234, 0.2699, 0.6217, 0.2599, 0.6217, 0.25, 0.6233, 0.25, 0.6233, 0.2604, 0.6217, 0.2313, 0.6234, 0.2313, 0.6233, 0.2402, 0.6217, 0.2406, 0.6234, 0.2313, 0.625, 0.2313, 0.625, 0.2402, 0.6233, 0.2402, 0.8551, 0.5187, 0.8551, 0.5094, 0.8646, 0.5098, 0.8651, 0.5187, 0.6246, 0.2699, 0.625, 0.2699, 0.625, 0.2604, 0.6241, 0.2604, 0.6233, 0.2451, 0.6233, 0.25, 0.625, 0.2402, 0.3783, 0.2313, 0.3783, 0.2406, 0.3767, 0.2402, 0.3766, 0.2313, 0.3783, 0.2406, 0.3783, 0.25, 0.3767, 0.25, 0.3767, 0.2402, 0.3783, 0.2699, 0.3766, 0.2699, 0.3767, 0.2604, 0.3783, 0.2599, 0.1449, 0.5025, 0.1449, 0.5, 0.1354, 0.5, 0.1354, 0.5049, 0.1449, 0.5187, 0.1349, 0.5187, 0.1354, 0.5098, 0.1449, 0.5094, 0.1349, 0.5187, 0.125, 0.5187, 0.125, 0.5098, 0.1354, 0.5098, 0.3767, 0.2402, 0.3767, 0.25, 0.375, 0.2402, 0.6217, 0.01875, 0.6217, 0.009385, 0.6233, 0.009781, 0.6234, 0.01875, 0.6217, 0.009385, 0.6217, 0.0, 0.6233, 0.0, 0.6233, 0.009781, 0.6217, 0.9801, 0.6234, 0.9801, 0.6233, 0.9896, 0.6217, 0.9901, 0.6234, 0.9801, 0.625, 0.9801, 0.625, 0.9896, 0.6233, 0.9896, 0.8551, 0.7313, 0.8651, 0.7313, 0.8646, 0.7402, 0.8551, 0.7406, 0.6246, 0.01875, 0.625, 0.01875, 0.625, 0.009781, 0.6241, 0.009781, 0.6233, 0.009781, 0.6233, 0.0, 0.625, 0.009781, 0.1449, 0.7313, 0.1449, 0.7406, 0.1354, 0.7402, 0.1349, 0.7313, 0.1449, 0.7406, 0.1449, 0.75, 0.1354, 0.75, 0.1354, 0.7402, 0.3783, 0.9801, 0.3783, 0.9901, 0.3767, 0.9896, 0.3766, 0.9801, 0.3783, 0.002504, 0.3783, 0.0, 0.3767, 0.0, 0.3767, 0.004937, 0.3783, 0.01875, 0.3766, 0.01875, 0.3767, 0.009781, 0.3783, 0.009385, 0.1277, 0.7313, 0.125, 0.7313, 0.125, 0.7402, 0.1302, 0.7402, 0.1354, 0.7402, 0.1354, 0.75, 0.125, 0.7402, 0.6217, 0.4801, 0.6234, 0.4801, 0.6233, 0.4896, 0.6217, 0.4901, 0.6234, 0.4801, 0.625, 0.4801, 0.625, 0.4896, 0.6233, 0.4896, 0.6449, 0.5187, 0.6349, 0.5187, 0.6354, 0.5098, 0.6449, 0.5094, 0.6349, 0.5187, 0.625, 0.5187, 0.625, 0.5098, 0.6354, 0.5098, 0.6217, 0.5187, 0.6217, 0.5094, 0.6233, 0.5098, 0.6234, 0.5187, 0.6217, 0.5094, 0.6217, 0.5, 0.6233, 0.5, 0.6233, 0.5098, 0.6233, 0.4896, 0.625, 0.4896, 0.6233, 0.5, 0.3551, 0.5187, 0.3551, 0.5094, 0.3646, 0.5098, 0.3651, 0.5187, 0.3551, 0.5094, 0.3551, 0.5, 0.3646, 0.5, 0.3646, 0.5098, 0.3783, 0.4801, 0.3783, 0.4901, 0.3767, 0.4896, 0.3766, 0.4801, 0.3783, 0.4901, 0.3783, 0.5, 0.3767, 0.5, 0.3767, 0.4896, 0.3783, 0.5187, 0.3766, 0.5187, 0.3767, 0.5098, 0.3783, 0.5094, 0.3766, 0.5187, 0.375, 0.5187, 0.375, 0.5098, 0.3767, 0.5098, 0.3646, 0.5098, 0.3646, 0.5, 0.375, 0.5098, 0.6217, 0.7313, 0.6234, 0.7313, 0.6233, 0.7402, 0.6217, 0.7406, 0.6234, 0.7313, 0.625, 0.7313, 0.625, 0.7402, 0.6233, 0.7402, 0.6449, 0.7313, 0.6449, 0.7406, 0.6354, 0.7402, 0.6349, 0.7313, 0.6246, 0.7699, 0.625, 0.7699, 0.625, 0.7604, 0.6241, 0.7604, 0.6217, 0.7699, 0.6217, 0.7599, 0.6233, 0.7604, 0.6234, 0.7699, 0.6217, 0.7599, 0.6217, 0.75, 0.6233, 0.75, 0.6233, 0.7604, 0.6233, 0.7402, 0.625, 0.7402, 0.6233, 0.75, 0.3783, 0.7313, 0.3783, 0.7406, 0.3767, 0.7402, 0.3766, 0.7313, 0.3783, 0.7406, 0.3783, 0.75, 0.3767, 0.75, 0.3767, 0.7402, 0.3783, 0.7699, 0.3766, 0.7699, 0.3767, 0.7604, 0.3783, 0.7599, 0.3551, 0.7475, 0.3551, 0.75, 0.3646, 0.75, 0.3646, 0.7451, 0.3551, 0.7313, 0.3651, 0.7313, 0.3646, 0.7402, 0.3551, 0.7406, 0.3651, 0.7313, 0.375, 0.7313, 0.375, 0.7402, 0.3646, 0.7402, 0.3767, 0.7552, 0.375, 0.7604, 0.375, 0.7604, 0.6217, 0.2699, 0.6217, 0.2599, 0.6233, 0.2604, 0.6234, 0.2699, 0.6217, 0.2599, 0.6217, 0.25, 0.6233, 0.25, 0.6233, 0.2604, 0.6217, 0.2313, 0.6234, 0.2313, 0.6233, 0.2402, 0.6217, 0.2406, 0.6234, 0.2313, 0.625, 0.2313, 0.625, 0.2402, 0.6233, 0.2402, 0.8551, 0.5187, 0.8551, 0.5094, 0.8646, 0.5098, 0.8651, 0.5187, 0.6246, 0.2699, 0.625, 0.2699, 0.625, 0.2604, 0.6241, 0.2604, 0.6233, 0.2451, 0.6233, 0.25, 0.625, 0.2402, 0.3783, 0.2313, 0.3783, 0.2406, 0.3767, 0.2402, 0.3766, 0.2313, 0.3783, 0.2406, 0.3783, 0.25, 0.3767, 0.25, 0.3767, 0.2402, 0.3783, 0.2699, 0.3766, 0.2699, 0.3767, 0.2604, 0.3783, 0.2599, 0.1449, 0.5025, 0.1449, 0.5, 0.1354, 0.5, 0.1354, 0.5049, 0.1449, 0.5187, 0.1349, 0.5187, 0.1354, 0.5098, 0.1449, 0.5094, 0.1349, 0.5187, 0.125, 0.5187, 0.125, 0.5098, 0.1354, 0.5098, 0.3767, 0.2402, 0.3767, 0.25, 0.375, 0.2402, 0.6217, 0.01875, 0.6217, 0.009385, 0.6233, 0.009781, 0.6234, 0.01875, 0.6217, 0.009385, 0.6217, 0.0, 0.6233, 0.0, 0.6233, 0.009781, 0.6217, 0.9801, 0.6234, 0.9801, 0.6233, 0.9896, 0.6217, 0.9901, 0.6234, 0.9801, 0.625, 0.9801, 0.625, 0.9896, 0.6233, 0.9896, 0.8551, 0.7313, 0.8651, 0.7313, 0.8646, 0.7402, 0.8551, 0.7406, 0.6246, 0.01875, 0.625, 0.01875, 0.625, 0.009781, 0.6241, 0.009781, 0.6233, 0.009781, 0.6233, 0.0, 0.625, 0.009781, 0.1449, 0.7313, 0.1449, 0.7406, 0.1354, 0.7402, 0.1349, 0.7313, 0.1449, 0.7406, 0.1449, 0.75, 0.1354, 0.75, 0.1354, 0.7402, 0.3783, 0.9801, 0.3783, 0.9901, 0.3767, 0.9896, 0.3766, 0.9801, 0.3783, 0.002504, 0.3783, 0.0, 0.3767, 0.0, 0.3767, 0.004937, 0.3783, 0.01875, 0.3766, 0.01875, 0.3767, 0.009781, 0.3783, 0.009385, 0.1277, 0.7313, 0.125, 0.7313, 0.125, 0.7402, 0.1302, 0.7402, 0.1354, 0.7402, 0.1354, 0.75, 0.125, 0.7402, 0.1449, 0.5187, 0.1449, 0.7313, 0.1349, 0.7313, 0.1349, 0.5187, 0.1349, 0.5187, 0.1349, 0.7313, 0.125, 0.7313, 0.125, 0.5187, 0.3766, 0.2313, 0.3766, 0.01875, 0.3783, 0.01875, 0.3783, 0.2313, 0.3551, 0.5187, 0.1449, 0.5187, 0.1449, 0.5094, 0.3551, 0.5094, 0.3551, 0.5094, 0.1449, 0.5094, 0.1449, 0.5, 0.3551, 0.5, 0.3766, 0.4801, 0.3766, 0.2699, 0.3783, 0.2699, 0.3783, 0.4801, 0.4051, 0.5187, 0.3783, 0.5187, 0.3783, 0.5094, 0.4051, 0.5094, 0.4051, 0.5094, 0.3783, 0.5094, 0.3783, 0.4901, 0.4051, 0.4901, 0.4051, 0.4901, 0.3783, 0.4901, 0.3783, 0.4801, 0.4051, 0.4801, 0.5, 0.9801, 0.6217, 0.9801, 0.6217, 0.9901, 0.5, 0.9901, 0.5, 0.0, 0.6217, 0.0, 0.6217, 0.009385, 0.5, 0.009385, 0.5, 0.009385, 0.6217, 0.009385, 0.6217, 0.01875, 0.5, 0.01875, 0.4051, 0.7699, 0.3783, 0.7699, 0.3783, 0.7599, 0.4051, 0.7599, 0.4051, 0.7599, 0.3783, 0.7599, 0.3783, 0.7406, 0.4051, 0.7406, 0.4051, 0.7406, 0.3783, 0.7406, 0.3783, 0.7313, 0.4051, 0.7313, 0.4051, 0.2699, 0.3783, 0.2699, 0.3783, 0.2599, 0.4051, 0.2599, 0.4051, 0.2599, 0.3783, 0.2599, 0.3783, 0.2406, 0.4051, 0.2406, 0.4051, 0.2406, 0.3783, 0.2406, 0.3783, 0.2313, 0.4051, 0.2313, 0.6449, 0.7313, 0.8551, 0.7313, 0.8551, 0.7406, 0.6449, 0.7406, 0.625, 0.7699, 0.625, 0.9801, 0.6234, 0.9801, 0.6234, 0.7699, 0.6234, 0.7699, 0.6234, 0.9801, 0.6217, 0.9801, 0.6217, 0.7699, 0.6449, 0.5187, 0.6449, 0.7313, 0.6349, 0.7313, 0.6349, 0.5187, 0.6349, 0.5187, 0.6349, 0.7313, 0.6234, 0.7313, 0.6234, 0.5187, 0.6234, 0.5187, 0.6234, 0.7313, 0.6217, 0.7313, 0.6217, 0.5187, 0.1449, 0.7313, 0.3551, 0.7313, 0.3551, 0.7406, 0.1449, 0.7406, 0.1449, 0.7406, 0.3551, 0.7406, 0.3551, 0.75, 0.1449, 0.75, 0.3766, 0.9801, 0.3766, 0.7699, 0.3783, 0.7699, 0.3783, 0.9801, 0.8551, 0.7313, 0.8551, 0.5187, 0.8651, 0.5187, 0.8651, 0.7313, 0.625, 0.01875, 0.625, 0.2313, 0.6234, 0.2313, 0.6234, 0.01875, 0.6234, 0.01875, 0.6234, 0.2313, 0.6217, 0.2313, 0.6217, 0.01875, 0.8551, 0.5187, 0.6449, 0.5187, 0.6449, 0.5094, 0.8551, 0.5094, 0.625, 0.2699, 0.625, 0.4801, 0.6234, 0.4801, 0.6234, 0.2699, 0.6234, 0.2699, 0.6234, 0.4801, 0.6217, 0.4801, 0.6217, 0.2699, 0.3551, 0.7313, 0.3551, 0.5187, 0.3651, 0.5187, 0.3651, 0.7313, 0.3651, 0.7313, 0.3651, 0.5187, 0.3766, 0.5187, 0.3766, 0.7313, 0.3766, 0.7313, 0.3766, 0.5187, 0.3783, 0.5187, 0.3783, 0.7313, 0.1449, 0.5187, 0.1449, 0.7313, 0.1349, 0.7313, 0.1349, 0.5187, 0.1349, 0.5187, 0.1349, 0.7313, 0.125, 0.7313, 0.125, 0.5187, 0.3766, 0.2313, 0.3766, 0.01875, 0.3783, 0.01875, 0.3783, 0.2313, 0.3551, 0.5187, 0.1449, 0.5187, 0.1449, 0.5094, 0.3551, 0.5094, 0.3551, 0.5094, 0.1449, 0.5094, 0.1449, 0.5, 0.3551, 0.5, 0.3766, 0.4801, 0.3766, 0.2699, 0.3783, 0.2699, 0.3783, 0.4801, 0.4248, 0.5187, 0.3783, 0.5187, 0.3783, 0.5094, 0.4248, 0.5094, 0.4248, 0.5094, 0.3783, 0.5094, 0.3783, 0.4901, 0.4248, 0.4901, 0.4248, 0.4901, 0.3783, 0.4901, 0.3783, 0.4801, 0.4248, 0.4801, 0.5889, 0.9801, 0.6217, 0.9801, 0.6217, 0.9901, 0.5889, 0.9901, 0.5889, 0.0, 0.6217, 0.0, 0.6217, 0.009385, 0.5889, 0.009385, 0.5889, 0.009385, 0.6217, 0.009385, 0.6217, 0.01875, 0.5889, 0.01875, 0.4248, 0.7699, 0.3783, 0.7699, 0.3783, 0.7599, 0.4248, 0.7599, 0.4248, 0.7599, 0.3783, 0.7599, 0.3783, 0.7406, 0.4248, 0.7406, 0.4248, 0.7406, 0.3783, 0.7406, 0.3783, 0.7313, 0.4248, 0.7313, 0.4248, 0.2699, 0.3783, 0.2699, 0.3783, 0.2599, 0.4248, 0.2599, 0.4248, 0.2599, 0.3783, 0.2599, 0.3783, 0.2406, 0.4248, 0.2406, 0.4248, 0.2406, 0.3783, 0.2406, 0.3783, 0.2313, 0.4248, 0.2313, 0.6449, 0.7313, 0.8551, 0.7313, 0.8551, 0.7406, 0.6449, 0.7406, 0.625, 0.7699, 0.625, 0.9801, 0.6234, 0.9801, 0.6234, 0.7699, 0.6234, 0.7699, 0.6234, 0.9801, 0.6217, 0.9801, 0.6217, 0.7699, 0.6449, 0.5187, 0.6449, 0.7313, 0.6349, 0.7313, 0.6349, 0.5187, 0.6349, 0.5187, 0.6349, 0.7313, 0.6234, 0.7313, 0.6234, 0.5187, 0.6234, 0.5187, 0.6234, 0.7313, 0.6217, 0.7313, 0.6217, 0.5187, 0.1449, 0.7313, 0.3551, 0.7313, 0.3551, 0.7406, 0.1449, 0.7406, 0.1449, 0.7406, 0.3551, 0.7406, 0.3551, 0.75, 0.1449, 0.75, 0.3766, 0.9801, 0.3766, 0.7699, 0.3783, 0.7699, 0.3783, 0.9801, 0.8551, 0.7313, 0.8551, 0.5187, 0.8651, 0.5187, 0.8651, 0.7313, 0.625, 0.01875, 0.625, 0.2313, 0.6234, 0.2313, 0.6234, 0.01875, 0.6234, 0.01875, 0.6234, 0.2313, 0.6217, 0.2313, 0.6217, 0.01875, 0.8551, 0.5187, 0.6449, 0.5187, 0.6449, 0.5094, 0.8551, 0.5094, 0.625, 0.2699, 0.625, 0.4801, 0.6234, 0.4801, 0.6234, 0.2699, 0.6234, 0.2699, 0.6234, 0.4801, 0.6217, 0.4801, 0.6217, 0.2699, 0.3551, 0.7313, 0.3551, 0.5187, 0.3651, 0.5187, 0.3651, 0.7313, 0.3651, 0.7313, 0.3651, 0.5187, 0.3766, 0.5187, 0.3766, 0.7313, 0.3766, 0.7313, 0.3766, 0.5187, 0.3783, 0.5187, 0.3783, 0.7313, 0.5, 0.2699, 0.6217, 0.2699, 0.6217, 0.4801, 0.5, 0.4801, 0.125, 0.5, 0.375, 0.5, 0.375, 0.625, 0.125, 0.625, 0.375, 0.5, 0.625, 0.5, 0.625, 0.625, 0.375, 0.625, 0.375, 0.0, 0.625, 0.0, 0.625, 0.125, 0.375, 0.125, 0.0, 0.0, 0.0, 0.0, 0.0, 0.0, 0.0, 0.0, 0.6217, 0.2699, 0.5, 0.2699, 0.5, 0.2599, 0.6217, 0.2599, 0.6217, 0.2406, 0.5, 0.2406, 0.5, 0.2313, 0.6217, 0.2313, 0.6217, 0.7406, 0.5, 0.7406, 0.5, 0.7313, 0.6217, 0.7313, 0.6217, 0.2599, 0.5, 0.2599, 0.5, 0.2406, 0.6217, 0.2406, 0.4855, 0.2699, 0.5, 0.2699, 0.5, 0.4801, 0.4855, 0.4801, 0.6217, 0.7599, 0.5, 0.7599, 0.5, 0.7406, 0.6217, 0.7406, 0.6217, 0.7699, 0.5, 0.7699, 0.5, 0.7599, 0.6217, 0.7599, 0.0, 0.0, 0.0, 0.0, 0.0, 0.0, 0.0, 0.0, 0.4855, 0.9801, 0.4855, 0.7699, 0.4855, 0.7699, 0.4855, 0.9801, 0.5, 0.7599, 0.5, 0.7699, 0.5, 0.7699, 0.5, 0.7599, 0.6217, 0.4901, 0.5, 0.4901, 0.5, 0.4801, 0.6217, 0.4801, 0.6217, 0.5094, 0.5, 0.5094, 0.5, 0.4901, 0.6217, 0.4901, 0.6217, 0.5187, 0.5, 0.5187, 0.5, 0.5094, 0.6217, 0.5094, 0.4855, 0.5187, 0.5, 0.5187, 0.5, 0.7313, 0.4855, 0.7313, 0.5889, 0.4801, 0.5889, 0.4901, 0.5889, 0.4901, 0.5889, 0.4801, 0.0, 0.0, 0.0, 0.0, 0.0, 0.0, 0.0, 0.0, 0.4196, 0.01875, 0.4855, 0.01875, 0.4855, 0.2313, 0.4196, 0.2313, 0.4196, 0.7699, 0.4855, 0.7699, 0.4855, 0.9801, 0.4196, 0.9801, 0.4196, 0.5187, 0.4855, 0.5187, 0.4855, 0.7313, 0.4196, 0.7313, 0.4196, 0.9801, 0.4855, 0.9801, 0.4855, 0.9901, 0.4196, 0.9901, 0.4196, 0.0, 0.4855, 0.0, 0.4855, 0.009385, 0.4196, 0.009385, 0.4196, 0.009385, 0.4855, 0.009385, 0.4855, 0.01875, 0.4196, 0.01875, 0.4196, 0.2699, 0.4855, 0.2699, 0.4855, 0.4801, 0.4196, 0.4801, 0.5, 0.2406, 0.4855, 0.2406, 0.4855, 0.2313, 0.5, 0.2313, 0.5, 0.2599, 0.4855, 0.2599, 0.4855, 0.2406, 0.5, 0.2406, 0.5, 0.2699, 0.4855, 0.2699, 0.4855, 0.2599, 0.5, 0.2599, 0.4855, 0.2313, 0.4855, 0.01875, 0.4855, 0.01875, 0.4855, 0.2313, 0.5, 0.7406, 0.5, 0.7599, 0.5, 0.7599, 0.5, 0.7406, 0.0, 0.0, 0.0, 0.0, 0.0, 0.0, 0.0, 0.0, 0.5, 0.4901, 0.4855, 0.4901, 0.4855, 0.4801, 0.5, 0.4801, 0.5, 0.5094, 0.4855, 0.5094, 0.4855, 0.4901, 0.5, 0.4901, 0.5, 0.5187, 0.4855, 0.5187, 0.4855, 0.5094, 0.5, 0.5094, 0.6217, 0.2406, 0.5889, 0.2406, 0.5889, 0.2313, 0.6217, 0.2313, 0.6217, 0.2599, 0.5889, 0.2599, 0.5889, 0.2406, 0.6217, 0.2406, 0.6217, 0.2699, 0.5889, 0.2699, 0.5889, 0.2599, 0.6217, 0.2599, 0.6217, 0.7406, 0.5889, 0.7406, 0.5889, 0.7313, 0.6217, 0.7313, 0.6217, 0.7599, 0.5889, 0.7599, 0.5889, 0.7406, 0.6217, 0.7406, 0.6217, 0.7699, 0.5889, 0.7699, 0.5889, 0.7599, 0.6217, 0.7599, 0.5638, 0.009385, 0.5889, 0.009385, 0.5889, 0.01875, 0.5638, 0.01875, 0.5638, 0.0, 0.5889, 0.0, 0.5889, 0.009385, 0.5638, 0.009385, 0.5638, 0.9801, 0.5889, 0.9801, 0.5889, 0.9901, 0.5638, 0.9901, 0.6217, 0.4901, 0.5889, 0.4901, 0.5889, 0.4801, 0.6217, 0.4801, 0.6217, 0.5094, 0.5889, 0.5094, 0.5889, 0.4901, 0.6217, 0.4901, 0.6217, 0.5187, 0.5889, 0.5187, 0.5889, 0.5094, 0.6217, 0.5094, 0.5638, 0.5187, 0.5889, 0.5187, 0.5889, 0.7313, 0.5638, 0.7313, 0.5638, 0.7699, 0.5889, 0.7699, 0.5889, 0.9801, 0.5638, 0.9801, 0.5, 0.7313, 0.5, 0.7406, 0.5, 0.7406, 0.5, 0.7313, 0.4855, 0.7699, 0.4855, 0.7599, 0.4855, 0.7599, 0.4855, 0.7699, 0.4498, 0.2699, 0.5638, 0.2699, 0.5638, 0.4801, 0.4498, 0.4801, 0.4498, 0.01875, 0.5638, 0.01875, 0.5638, 0.2313, 0.4498, 0.2313, 0.4498, 0.7699, 0.5638, 0.7699, 0.5638, 0.9801, 0.4498, 0.9801, 0.4498, 0.5187, 0.5638, 0.5187, 0.5638, 0.7313, 0.4498, 0.7313, 0.4498, 0.9801, 0.5638, 0.9801, 0.5638, 0.9901, 0.4498, 0.9901, 0.4498, 0.0, 0.5638, 0.0, 0.5638, 0.009385, 0.4498, 0.009385, 0.4498, 0.009385, 0.5638, 0.009385, 0.5638, 0.01875, 0.4498, 0.01875, 0.5638, 0.5187, 0.5638, 0.5094, 0.5638, 0.5094, 0.5638, 0.5187, 0.5638, 0.2313, 0.5638, 0.01875, 0.5638, 0.01875, 0.5638, 0.2313, 0.4855, 0.7599, 0.4855, 0.7406, 0.4855, 0.7406, 0.4855, 0.7599, 0.5889, 0.7406, 0.5638, 0.7406, 0.5638, 0.7313, 0.5889, 0.7313, 0.5889, 0.7599, 0.5638, 0.7599, 0.5638, 0.7406, 0.5889, 0.7406, 0.5889, 0.7699, 0.5638, 0.7699, 0.5638, 0.7599, 0.5889, 0.7599, 0.5638, 0.5094, 0.5638, 0.4901, 0.5638, 0.4901, 0.5638, 0.5094, 0.5638, 0.4801, 0.5638, 0.2699, 0.5638, 0.2699, 0.5638, 0.4801, 0.4855, 0.7406, 0.4855, 0.7313, 0.4855, 0.7313, 0.4855, 0.7406, 0.5638, 0.4901, 0.5638, 0.4801, 0.5638, 0.4801, 0.5638, 0.4901, 0.5, 0.01875, 0.5, 0.2313, 0.5, 0.2313, 0.5, 0.01875, 0.5, 0.7699, 0.5, 0.9801, 0.5, 0.9801, 0.5, 0.7699, 0.5, 0.009385, 0.5, 0.01875, 0.5, 0.01875, 0.5, 0.009385, 0.5638, 0.5094, 0.5638, 0.4901, 0.5638, 0.4901, 0.5638, 0.5094, 0.4855, 0.01875, 0.4855, 0.009385, 0.4855, 0.009385, 0.4855, 0.01875, 0.5889, 0.4801, 0.5889, 0.4901, 0.5889, 0.4901, 0.5889, 0.4801, 0.5, 0.7599, 0.5, 0.7699, 0.5, 0.7699, 0.5, 0.7599, 0.5638, 0.4901, 0.5638, 0.4801, 0.5638, 0.4801, 0.5638, 0.4901, 0.4855, 0.009385, 0.4855, 0.0, 0.4855, 0.0, 0.4855, 0.009385, 0.5889, 0.2599, 0.5889, 0.2699, 0.5889, 0.2699, 0.5889, 0.2599, 0.5, 0.7406, 0.5, 0.7599, 0.5, 0.7599, 0.5, 0.7406, 0.5638, 0.2699, 0.5638, 0.2599, 0.5638, 0.2599, 0.5638, 0.2699, 0.4855, 0.9901, 0.4855, 0.9801, 0.4855, 0.9801, 0.4855, 0.9901, 0.5889, 0.2406, 0.5889, 0.2599, 0.5889, 0.2599, 0.5889, 0.2406, 0.5, 0.7313, 0.5, 0.7406, 0.5, 0.7406, 0.5, 0.7313, 0.5638, 0.2599, 0.5638, 0.2406, 0.5638, 0.2406, 0.5638, 0.2599, 0.4855, 0.9801, 0.4855, 0.7699, 0.4855, 0.7699, 0.4855, 0.9801, 0.5889, 0.2313, 0.5889, 0.2406, 0.5889, 0.2406, 0.5889, 0.2313, 0.5638, 0.2406, 0.5638, 0.2313, 0.5638, 0.2313, 0.5638, 0.2406, 0.4855, 0.2313, 0.4855, 0.01875, 0.4855, 0.01875, 0.4855, 0.2313, 0.5638, 0.2313, 0.5638, 0.01875, 0.5638, 0.01875, 0.5638, 0.2313, 0.5638, 0.4801, 0.5638, 0.2699, 0.5638, 0.2699, 0.5638, 0.4801, 0.5889, 0.4901, 0.5889, 0.5094, 0.5889, 0.5094, 0.5889, 0.4901, 0.5, 0.009385, 0.5, 0.01875, 0.5, 0.01875, 0.5, 0.009385, 0.0, 0.0, 0.0, 0.0, 0.0, 0.0, 0.0, 0.0, 0.5889, 0.5094, 0.5889, 0.5187, 0.5889, 0.5187, 0.5889, 0.5094, 0.5, 0.0, 0.5, 0.009385, 0.5, 0.009385, 0.5, 0.0, 0.4855, 0.9901, 0.4855, 0.9801, 0.4855, 0.9801, 0.4855, 0.9901, 0.0, 0.0, 0.0, 0.0, 0.0, 0.0, 0.0, 0.0, 0.0, 0.0, 0.0, 0.0, 0.0, 0.0, 0.0, 0.0, 0.5, 0.9801, 0.5, 0.9901, 0.5, 0.9901, 0.5, 0.9801, 0.5638, 0.2406, 0.5638, 0.2313, 0.5638, 0.2313, 0.5638, 0.2406, 0.4855, 0.009385, 0.4855, 0.0, 0.4855, 0.0, 0.4855, 0.009385, 0.0, 0.0, 0.0, 0.0, 0.0, 0.0, 0.0, 0.0, 0.5638, 0.2599, 0.5638, 0.2406, 0.5638, 0.2406, 0.5638, 0.2599, 0.4855, 0.01875, 0.4855, 0.009385, 0.4855, 0.009385, 0.4855, 0.01875, 0.5889, 0.2313, 0.5889, 0.2406, 0.5889, 0.2406, 0.5889, 0.2313, 0.5889, 0.01875, 0.5889, 0.2313, 0.5889, 0.2313, 0.5889, 0.01875, 0.5638, 0.2699, 0.5638, 0.2599, 0.5638, 0.2599, 0.5638, 0.2699, 0.5889, 0.2406, 0.5889, 0.2599, 0.5889, 0.2599, 0.5889, 0.2406, 0.5889, 0.2699, 0.5889, 0.4801, 0.5889, 0.4801, 0.5889, 0.2699, 0.5889, 0.2599, 0.5889, 0.2699, 0.5889, 0.2699, 0.5889, 0.2599, 0.4051, 0.7599, 0.4051, 0.7406, 0.4051, 0.7406, 0.4051, 0.7599, 0.4248, 0.009385, 0.4498, 0.009385, 0.4498, 0.01875, 0.4248, 0.01875, 0.4248, 0.0, 0.4498, 0.0, 0.4498, 0.009385, 0.4248, 0.009385, 0.4248, 0.9801, 0.4498, 0.9801, 0.4498, 0.9901, 0.4248, 0.9901, 0.0, 0.0, 0.0, 0.0, 0.0, 0.0, 0.0, 0.0, 0.4248, 0.7699, 0.4498, 0.7699, 0.4498, 0.9801, 0.4248, 0.9801, 0.4248, 0.5187, 0.4248, 0.5094, 0.4248, 0.5094, 0.4248, 0.5187, 0.0, 0.0, 0.0, 0.0, 0.0, 0.0, 0.0, 0.0, 0.5638, 0.2406, 0.4498, 0.2406, 0.4498, 0.2313, 0.5638, 0.2313, 0.5638, 0.2599, 0.4498, 0.2599, 0.4498, 0.2406, 0.5638, 0.2406, 0.5638, 0.2699, 0.4498, 0.2699, 0.4498, 0.2599, 0.5638, 0.2599, 0.5638, 0.7406, 0.4498, 0.7406, 0.4498, 0.7313, 0.5638, 0.7313, 0.5638, 0.7599, 0.4498, 0.7599, 0.4498, 0.7406, 0.5638, 0.7406, 0.5638, 0.7699, 0.4498, 0.7699, 0.4498, 0.7599, 0.5638, 0.7599, 0.5638, 0.4901, 0.4498, 0.4901, 0.4498, 0.4801, 0.5638, 0.4801, 0.5638, 0.5094, 0.4498, 0.5094, 0.4498, 0.4901, 0.5638, 0.4901, 0.5638, 0.5187, 0.4498, 0.5187, 0.4498, 0.5094, 0.5638, 0.5094, 0.3783, 0.2699, 0.4248, 0.2699, 0.4248, 0.4801, 0.3783, 0.4801, 0.3783, 0.01875, 0.4248, 0.01875, 0.4248, 0.2313, 0.3783, 0.2313, 0.3783, 0.7699, 0.4248, 0.7699, 0.4248, 0.9801, 0.3783, 0.9801, 0.3783, 0.5187, 0.4248, 0.5187, 0.4248, 0.7313, 0.3783, 0.7313, 0.3783, 0.9801, 0.4248, 0.9801, 0.4248, 0.9901, 0.3783, 0.9901, 0.3783, 0.0, 0.4248, 0.0, 0.4248, 0.009385, 0.3783, 0.009385, 0.3783, 0.009385, 0.4248, 0.009385, 0.4248, 0.01875, 0.3783, 0.01875, 0.4498, 0.2599, 0.4498, 0.2699, 0.4498, 0.2699, 0.4498, 0.2599, 0.0, 0.0, 0.0, 0.0, 0.0, 0.0, 0.0, 0.0, 0.4248, 0.7313, 0.4248, 0.5187, 0.4248, 0.5187, 0.4248, 0.7313, 0.4498, 0.7406, 0.4248, 0.7406, 0.4248, 0.7313, 0.4498, 0.7313, 0.4498, 0.7599, 0.4248, 0.7599, 0.4248, 0.7406, 0.4498, 0.7406, 0.4498, 0.7699, 0.4248, 0.7699, 0.4248, 0.7599, 0.4498, 0.7599, 0.4498, 0.2406, 0.4498, 0.2599, 0.4498, 0.2599, 0.4498, 0.2406, 0.4196, 0.7599, 0.4196, 0.7699, 0.4196, 0.7699, 0.4196, 0.7599, 0.4498, 0.2313, 0.4498, 0.2406, 0.4498, 0.2406, 0.4498, 0.2313, 0.4051, 0.2699, 0.4196, 0.2699, 0.4196, 0.4801, 0.4051, 0.4801, 0.4196, 0.7406, 0.4196, 0.7599, 0.4196, 0.7599, 0.4196, 0.7406, 0.4248, 0.2313, 0.4248, 0.01875, 0.4248, 0.01875, 0.4248, 0.2313, 0.4498, 0.2699, 0.4498, 0.4801, 0.4498, 0.4801, 0.4498, 0.2699, 0.4248, 0.5094, 0.4248, 0.4901, 0.4248, 0.4901, 0.4248, 0.5094, 0.4498, 0.5094, 0.4498, 0.5187, 0.4498, 0.5187, 0.4498, 0.5094, 0.4248, 0.4801, 0.4248, 0.2699, 0.4248, 0.2699, 0.4248, 0.4801, 0.4855, 0.2406, 0.4196, 0.2406, 0.4196, 0.2313, 0.4855, 0.2313, 0.4855, 0.2599, 0.4196, 0.2599, 0.4196, 0.2406, 0.4855, 0.2406, 0.4855, 0.2699, 0.4196, 0.2699, 0.4196, 0.2599, 0.4855, 0.2599, 0.4855, 0.7406, 0.4196, 0.7406, 0.4196, 0.7313, 0.4855, 0.7313, 0.4855, 0.7599, 0.4196, 0.7599, 0.4196, 0.7406, 0.4855, 0.7406, 0.4855, 0.7699, 0.4196, 0.7699, 0.4196, 0.7599, 0.4855, 0.7599, 0.4855, 0.4901, 0.4196, 0.4901, 0.4196, 0.4801, 0.4855, 0.4801, 0.4855, 0.5094, 0.4196, 0.5094, 0.4196, 0.4901, 0.4855, 0.4901, 0.4855, 0.5187, 0.4196, 0.5187, 0.4196, 0.5094, 0.4855, 0.5094, 0.3783, 0.01875, 0.4051, 0.01875, 0.4051, 0.2313, 0.3783, 0.2313, 0.3783, 0.7699, 0.4051, 0.7699, 0.4051, 0.9801, 0.3783, 0.9801, 0.3783, 0.5187, 0.4051, 0.5187, 0.4051, 0.7313, 0.3783, 0.7313, 0.3783, 0.9801, 0.4051, 0.9801, 0.4051, 0.9901, 0.3783, 0.9901, 0.3783, 0.0, 0.4051, 0.0, 0.4051, 0.009385, 0.3783, 0.009385, 0.3783, 0.009385, 0.4051, 0.009385, 0.4051, 0.01875, 0.3783, 0.01875, 0.3783, 0.2699, 0.4051, 0.2699, 0.4051, 0.4801, 0.3783, 0.4801, 0.4196, 0.2406, 0.4051, 0.2406, 0.4051, 0.2313, 0.4196, 0.2313, 0.4196, 0.2599, 0.4051, 0.2599, 0.4051, 0.2406, 0.4196, 0.2406, 0.4196, 0.2699, 0.4051, 0.2699, 0.4051, 0.2599, 0.4196, 0.2599, 0.4498, 0.01875, 0.4498, 0.2313, 0.4498, 0.2313, 0.4498, 0.01875, 0.4248, 0.4901, 0.4248, 0.4801, 0.4248, 0.4801, 0.4248, 0.4901, 0.4498, 0.5187, 0.4498, 0.7313, 0.4498, 0.7313, 0.4498, 0.5187, 0.4196, 0.4901, 0.4051, 0.4901, 0.4051, 0.4801, 0.4196, 0.4801, 0.4196, 0.5094, 0.4051, 0.5094, 0.4051, 0.4901, 0.4196, 0.4901, 0.4196, 0.5187, 0.4051, 0.5187, 0.4051, 0.5094, 0.4196, 0.5094, 0.4051, 0.01875, 0.4051, 0.009385, 0.4051, 0.009385, 0.4051, 0.01875, 0.0, 0.0, 0.0, 0.0, 0.0, 0.0, 0.0, 0.0, 0.4196, 0.0, 0.4196, 0.009385, 0.4196, 0.009385, 0.4196, 0.0, 0.0, 0.0, 0.0, 0.0, 0.0, 0.0, 0.0, 0.0, 0.4248, 0.2313, 0.4248, 0.01875, 0.4248, 0.01875, 0.4248, 0.2313, 0.0, 0.0, 0.0, 0.0, 0.0, 0.0, 0.0, 0.0, 0.4196, 0.009385, 0.4196, 0.01875, 0.4196, 0.01875, 0.4196, 0.009385, 0.4051, 0.9801, 0.4051, 0.7699, 0.4051, 0.7699, 0.4051, 0.9801, 0.4248, 0.4801, 0.4248, 0.2699, 0.4248, 0.2699, 0.4248, 0.4801, 0.0, 0.0, 0.0, 0.0, 0.0, 0.0, 0.0, 0.0, 0.4051, 0.2313, 0.4051, 0.01875, 0.4051, 0.01875, 0.4051, 0.2313, 0.0, 0.0, 0.0, 0.0, 0.0, 0.0, 0.0, 0.0, 0.4498, 0.5094, 0.4498, 0.5187, 0.4498, 0.5187, 0.4498, 0.5094, 0.0, 0.0, 0.0, 0.0, 0.0, 0.0, 0.0, 0.0, 0.4196, 0.7313, 0.4196, 0.7406, 0.4196, 0.7406, 0.4196, 0.7313, 0.4498, 0.5187, 0.4498, 0.7313, 0.4498, 0.7313, 0.4498, 0.5187, 0.4196, 0.5187, 0.4196, 0.7313, 0.4196, 0.7313, 0.4196, 0.5187, 0.4498, 0.4901, 0.4498, 0.5094, 0.4498, 0.5094, 0.4498, 0.4901, 0.4051, 0.7406, 0.4051, 0.7313, 0.4051, 0.7313, 0.4051, 0.7406, 0.4196, 0.7599, 0.4196, 0.7699, 0.4196, 0.7699, 0.4196, 0.7599, 0.4498, 0.4801, 0.4498, 0.4901, 0.4498, 0.4901, 0.4498, 0.4801, 0.4196, 0.009385, 0.4196, 0.01875, 0.4196, 0.01875, 0.4196, 0.009385, 0.4051, 0.7699, 0.4051, 0.7599, 0.4051, 0.7599, 0.4051, 0.7699, 0.4196, 0.0, 0.4196, 0.009385, 0.4196, 0.009385, 0.4196, 0.0, 0.4248, 0.2406, 0.4248, 0.2313, 0.4248, 0.2313, 0.4248, 0.2406, 0.4196, 0.9801, 0.4196, 0.9901, 0.4196, 0.9901, 0.4196, 0.9801, 0.4051, 0.2313, 0.4051, 0.01875, 0.4051, 0.01875, 0.4051, 0.2313, 0.4196, 0.5187, 0.4196, 0.7313, 0.4196, 0.7313, 0.4196, 0.5187, 0.4498, 0.4801, 0.4498, 0.4901, 0.4498, 0.4901, 0.4498, 0.4801, 0.4248, 0.2599, 0.4248, 0.2406, 0.4248, 0.2406, 0.4248, 0.2599, 0.4051, 0.9801, 0.4051, 0.7699, 0.4051, 0.7699, 0.4051, 0.9801, 0.4196, 0.7313, 0.4196, 0.7406, 0.4196, 0.7406, 0.4196, 0.7313, 0.4498, 0.4901, 0.4498, 0.5094, 0.4498, 0.5094, 0.4498, 0.4901, 0.4248, 0.2699, 0.4248, 0.2599, 0.4248, 0.2599, 0.4248, 0.2699, 0.4196, 0.7699, 0.4196, 0.9801, 0.4196, 0.9801, 0.4196, 0.7699, 0.0, 0.0, 0.0, 0.0, 0.0, 0.0, 0.0, 0.0, 0.4196, 0.01875, 0.4196, 0.2313, 0.4196, 0.2313, 0.4196, 0.01875, 0.4051, 0.9901, 0.4051, 0.9801, 0.4051, 0.9801, 0.4051, 0.9901, 0.4051, 0.7313, 0.4051, 0.5187, 0.4051, 0.5187, 0.4051, 0.7313, 0.4051, 0.009385, 0.4051, 0.0, 0.4051, 0.0, 0.4051, 0.009385, 0.4051, 0.7406, 0.4051, 0.7313, 0.4051, 0.7313, 0.4051, 0.7406, 0.0, 0.0, 0.0, 0.0, 0.0, 0.0, 0.0, 0.0, 0.4051, 0.7313, 0.4051, 0.5187, 0.4051, 0.5187, 0.4051, 0.7313, 0.0, 0.0, 0.0, 0.0, 0.0, 0.0, 0.0, 0.0, 0.4248, 0.5187, 0.4248, 0.5094, 0.4248, 0.5094, 0.4248, 0.5187, 0.4248, 0.4901, 0.4248, 0.4801, 0.4248, 0.4801, 0.4248, 0.4901, 0.4196, 0.7699, 0.4196, 0.9801, 0.4196, 0.9801, 0.4196, 0.7699, 0.4498, 0.2699, 0.4498, 0.4801, 0.4498, 0.4801, 0.4498, 0.2699, 0.4051, 0.01875, 0.4051, 0.009385, 0.4051, 0.009385, 0.4051, 0.01875, 0.4248, 0.2699, 0.4248, 0.2599, 0.4248, 0.2599, 0.4248, 0.2699, 0.0, 0.0, 0.0, 0.0, 0.0, 0.0, 0.4498, 0.01875, 0.4498, 0.2313, 0.4498, 0.2313, 0.4498, 0.01875, 0.4051, 0.009385, 0.4051, 0.0, 0.4051, 0.0, 0.4051, 0.009385, 0.4248, 0.2599, 0.4248, 0.2406, 0.4248, 0.2406, 0.4248, 0.2599, 0.0, 0.0, 0.0, 0.0, 0.0, 0.0, 0.4196, 0.9801, 0.4196, 0.9901, 0.4196, 0.9901, 0.4196, 0.9801, 0.4051, 0.9901, 0.4051, 0.9801, 0.4051, 0.9801, 0.4051, 0.9901, 0.4248, 0.2406, 0.4248, 0.2313, 0.4248, 0.2313, 0.4248, 0.2406, 0.0, 0.0, 0.0, 0.0, 0.0, 0.0, 0.4196, 0.0, 0.4196, 0.009385, 0.4196, 0.009385, 0.4196, 0.0, 0.0, 0.0, 0.0, 0.0, 0.0, 0.0, 0.0, 0.0, 0.4248, 0.2313, 0.4248, 0.01875, 0.4248, 0.01875, 0.4248, 0.2313, 0.0, 0.0, 0.0, 0.0, 0.0, 0.0, 0.4196, 0.009385, 0.4196, 0.01875, 0.4196, 0.01875, 0.4196, 0.009385, 0.4051, 0.9801, 0.4051, 0.7699, 0.4051, 0.7699, 0.4051, 0.9801, 0.4248, 0.4801, 0.4248, 0.2699, 0.4248, 0.2699, 0.4248, 0.4801, 0.4051, 0.2313, 0.4051, 0.01875, 0.4051, 0.01875, 0.4051, 0.2313, 0.4248, 0.2406, 0.4248, 0.2313, 0.4248, 0.2313, 0.4248, 0.2406, 0.4051, 0.9901, 0.4051, 0.9801, 0.4051, 0.9801, 0.4051, 0.9901, 0.4196, 0.9801, 0.4196, 0.9901, 0.4196, 0.9901, 0.4196, 0.9801, 0.4248, 0.2599, 0.4248, 0.2406, 0.4248, 0.2406, 0.4248, 0.2599, 0.4051, 0.009385, 0.4051, 0.0, 0.4051, 0.0, 0.4051, 0.009385, 0.4498, 0.01875, 0.4498, 0.2313, 0.4498, 0.2313, 0.4498, 0.01875, 0.4248, 0.2699, 0.4248, 0.2599, 0.4248, 0.2599, 0.4248, 0.2699, 0.4051, 0.01875, 0.4051, 0.009385, 0.4051, 0.009385, 0.4051, 0.01875, 0.4498, 0.2699, 0.4498, 0.4801, 0.4498, 0.4801, 0.4498, 0.2699, 0.4196, 0.7699, 0.4196, 0.9801, 0.4196, 0.9801, 0.4196, 0.7699, 0.4248, 0.4901, 0.4248, 0.4801, 0.4248, 0.4801, 0.4248, 0.4901, 0.0, 0.0, 0.0, 0.0, 0.0, 0.0, 0.0, 0.0, 0.4498, 0.2313, 0.4498, 0.2406, 0.4498, 0.2406, 0.4498, 0.2313, 0.4196, 0.01875, 0.4196, 0.2313, 0.4196, 0.2313, 0.4196, 0.01875, 0.4248, 0.5094, 0.4248, 0.4901, 0.4248, 0.4901, 0.4248, 0.5094, 0.4051, 0.7599, 0.4051, 0.7406, 0.4051, 0.7406, 0.4051, 0.7599, 0.4498, 0.2406, 0.4498, 0.2599, 0.4498, 0.2599, 0.4498, 0.2406, 0.4248, 0.7313, 0.4248, 0.5187, 0.4248, 0.5187, 0.4248, 0.7313, 0.4051, 0.7699, 0.4051, 0.7599, 0.4051, 0.7599, 0.4051, 0.7699, 0.0, 0.0, 0.0, 0.0, 0.0, 0.0, 0.0, 0.0, 0.4498, 0.2599, 0.4498, 0.2699, 0.4498, 0.2699, 0.4498, 0.2599, 0.4196, 0.7406, 0.4196, 0.7599, 0.4196, 0.7599, 0.4196, 0.7406, 0.4248, 0.5187, 0.4498, 0.5187, 0.4498, 0.7313, 0.4248, 0.7313, 0.4248, 0.01875, 0.4498, 0.01875, 0.4498, 0.2313, 0.4248, 0.2313, 0.4248, 0.2699, 0.4498, 0.2699, 0.4498, 0.4801, 0.4248, 0.4801, 0.4498, 0.2406, 0.4248, 0.2406, 0.4248, 0.2313, 0.4498, 0.2313, 0.4498, 0.2599, 0.4248, 0.2599, 0.4248, 0.2406, 0.4498, 0.2406, 0.4498, 0.2699, 0.4248, 0.2699, 0.4248, 0.2599, 0.4498, 0.2599, 0.4498, 0.4901, 0.4248, 0.4901, 0.4248, 0.4801, 0.4498, 0.4801, 0.4498, 0.5094, 0.4248, 0.5094, 0.4248, 0.4901, 0.4498, 0.4901, 0.4498, 0.5187, 0.4248, 0.5187, 0.4248, 0.5094, 0.4498, 0.5094, 0.4051, 0.009385, 0.4196, 0.009385, 0.4196, 0.01875, 0.4051, 0.01875, 0.4051, 0.0, 0.4196, 0.0, 0.4196, 0.009385, 0.4051, 0.009385, 0.4051, 0.9801, 0.4196, 0.9801, 0.4196, 0.9901, 0.4051, 0.9901, 0.4051, 0.5187, 0.4196, 0.5187, 0.4196, 0.7313, 0.4051, 0.7313, 0.4051, 0.7699, 0.4196, 0.7699, 0.4196, 0.9801, 0.4051, 0.9801, 0.4051, 0.01875, 0.4196, 0.01875, 0.4196, 0.2313, 0.4051, 0.2313, 0.4196, 0.7406, 0.4051, 0.7406, 0.4051, 0.7313, 0.4196, 0.7313, 0.4196, 0.7599, 0.4051, 0.7599, 0.4051, 0.7406, 0.4196, 0.7406, 0.4196, 0.7699, 0.4051, 0.7699, 0.4051, 0.7599, 0.4196, 0.7599, 0.4498, 0.01875, 0.4248, 0.01875, 0.4051, 0.2313, 0.4196, 0.2313, 0.4248, 0.7313, 0.4498, 0.7313, 0.4196, 0.5187, 0.4051, 0.5187, 0.4855, 0.009385, 0.5, 0.009385, 0.5, 0.01875, 0.4855, 0.01875, 0.0, 0.0, 1.0, 0.0, 1.0, 1.0, 0.0, 1.0, 0.0, 0.0, 0.0, 0.0, 0.0, 0.0, 0.0, 0.0, 0.4498, 0.2313, 0.4498, 0.2406, 0.4498, 0.2406, 0.4498, 0.2313, 0.4196, 0.01875, 0.4196, 0.2313, 0.4196, 0.2313, 0.4196, 0.01875, 0.4248, 0.5094, 0.4248, 0.4901, 0.4248, 0.4901, 0.4248, 0.5094, 0.4051, 0.7599, 0.4051, 0.7406, 0.4051, 0.7406, 0.4051, 0.7599, 0.4498, 0.2406, 0.4498, 0.2599, 0.4498, 0.2599, 0.4498, 0.2406, 0.4248, 0.7313, 0.4248, 0.5187, 0.4248, 0.5187, 0.4248, 0.7313, 0.4051, 0.7699, 0.4051, 0.7599, 0.4051, 0.7599, 0.4051, 0.7699, 0.4498, 0.2599, 0.4498, 0.2699, 0.4498, 0.2699, 0.4498, 0.2599, 0.4196, 0.7406, 0.4196, 0.7599, 0.4196, 0.7599, 0.4196, 0.7406, 0.4248, 0.5187, 0.4248, 0.5094, 0.4248, 0.5094, 0.4248, 0.5187, 0.4051, 0.7313, 0.4051, 0.5187, 0.4051, 0.5187, 0.4051, 0.7313, 0.4498, 0.4801, 0.4498, 0.4901, 0.4498, 0.4901, 0.4498, 0.4801, 0.4196, 0.7599, 0.4196, 0.7699, 0.4196, 0.7699, 0.4196, 0.7599, 0.4051, 0.7406, 0.4051, 0.7313, 0.4051, 0.7313, 0.4051, 0.7406, 0.4498, 0.4901, 0.4498, 0.5094, 0.4498, 0.5094, 0.4498, 0.4901, 0.4196, 0.5187, 0.4196, 0.7313, 0.4196, 0.7313, 0.4196, 0.5187, 0.0, 0.0, 0.0, 0.0, 0.0, 0.0, 0.0, 0.0, 0.4498, 0.5187, 0.4498, 0.7313, 0.4498, 0.7313, 0.4498, 0.5187, 0.4196, 0.7313, 0.4196, 0.7406, 0.4196, 0.7406, 0.4196, 0.7313, 0.0, 0.0, 0.0, 0.0, 0.0, 0.0, 0.0, 0.0, 0.4498, 0.5094, 0.4498, 0.5187, 0.4498, 0.5187, 0.4498, 0.5094, 0.4855, 0.0, 0.5, 0.0, 0.5, 0.009385, 0.4855, 0.009385, 0.4855, 0.9801, 0.5, 0.9801, 0.5, 0.9901, 0.4855, 0.9901, 0.4855, 0.7699, 0.5, 0.7699, 0.5, 0.9801, 0.4855, 0.9801, 0.4855, 0.01875, 0.5, 0.01875, 0.5, 0.2313, 0.4855, 0.2313, 0.5, 0.7406, 0.4855, 0.7406, 0.4855, 0.7313, 0.5, 0.7313, 0.5, 0.7599, 0.4855, 0.7599, 0.4855, 0.7406, 0.5, 0.7406, 0.5, 0.7699, 0.4855, 0.7699, 0.4855, 0.7599, 0.5, 0.7599, 0.5638, 0.01875, 0.5889, 0.01875, 0.5889, 0.2313, 0.5638, 0.2313, 0.5638, 0.2699, 0.5889, 0.2699, 0.5889, 0.4801, 0.5638, 0.4801, 0.5889, 0.2406, 0.5638, 0.2406, 0.5638, 0.2313, 0.5889, 0.2313, 0.5889, 0.2599, 0.5638, 0.2599, 0.5638, 0.2406, 0.5889, 0.2406, 0.5889, 0.2699, 0.5638, 0.2699, 0.5638, 0.2599, 0.5889, 0.2599, 0.5889, 0.4901, 0.5638, 0.4901, 0.5638, 0.4801, 0.5889, 0.4801, 0.5889, 0.5094, 0.5638, 0.5094, 0.5638, 0.4901, 0.5889, 0.4901, 0.5889, 0.5187, 0.5638, 0.5187, 0.5638, 0.5094, 0.5889, 0.5094, 0.0, 0.0, 0.0, 0.0, 1.0, 0.0, 1.0, 0.0, 1.0, 1.0, 1.0, 1.0, 0.0, 1.0, 0.0, 1.0, 0.5, 0.2313, 0.5, 0.2313, 0.4855, 0.2313, 0.4855, 0.2313, 0.5889, 0.4901, 0.5889, 0.5094, 0.5889, 0.5094, 0.5889, 0.4901, 0.4855, 0.7406, 0.4855, 0.7313, 0.4855, 0.7313, 0.4855, 0.7406, 0.5638, 0.5187, 0.5638, 0.5094, 0.5638, 0.5094, 0.5638, 0.5187, 0.5, 0.0, 0.5, 0.009385, 0.5, 0.009385, 0.5, 0.0, 0.5889, 0.5094, 0.5889, 0.5187, 0.5889, 0.5187, 0.5889, 0.5094, 0.0, 0.0, 0.0, 0.0, 0.0, 0.0, 0.0, 0.0, 0.4855, 0.7599, 0.4855, 0.7406, 0.4855, 0.7406, 0.4855, 0.7599, 0.0, 0.0, 0.0, 0.0, 0.0, 0.0, 0.0, 0.0, 0.5, 0.9801, 0.5, 0.9901, 0.5, 0.9901, 0.5, 0.9801, 0.5889, 0.01875, 0.5889, 0.2313, 0.5889, 0.2313, 0.5889, 0.01875, 0.4855, 0.7699, 0.4855, 0.7599, 0.4855, 0.7599, 0.4855, 0.7699, 0.0, 0.0, 0.0, 0.0, 0.0, 0.0, 0.0, 0.0, 0.5, 0.7699, 0.5, 0.9801, 0.5, 0.9801, 0.5, 0.7699, 0.5889, 0.2699, 0.5889, 0.4801, 0.5889, 0.4801, 0.5889, 0.2699, 0.0, 0.0, 0.0, 0.0, 0.0, 0.0, 0.0, 0.0, 0.0, 0.0, 0.0, 0.0, 0.0, 0.0, 0.0, 0.0, 0.5, 0.01875, 0.5, 0.2313, 0.5, 0.2313, 0.5, 0.01875, 0.0, 0.0, 0.0, 0.0, 0.0, 0.0, 0.0, 0.0, 0.0, 0.0, 0.0, 0.0, 0.0, 0.0, 0.0, 0.0, 0.0, 0.0, 0.0, 0.0, 0.0, 0.0, 0.0, 0.0])
me_cube.materials.append(mat_material)
me_cube.use_remesh_preserve_volume = False
me_cube.use_remesh_preserve_attributes = False
me_cube.use_mirror_vertex_groups = False
me_cube.update()

# ---- curves / text
cu_nurbspath = bpy.data.curves.new('NurbsPath', 'CURVE')
cu_nurbspath.dimensions = '3D'
_sp = cu_nurbspath.splines.new('NURBS'); _sp.points.add(4)
_sp.points.foreach_set('co', [-0.2999, 0.03929, -0.09164, 1.0, -0.4436, 0.06618, 0.07928, 1.0, -0.2013, -0.08521, -0.07401, 1.0, -0.02553, 0.01863, 0.004956, 1.0, 0.08377, 0.0, -4.686e-09, 1.0])
_sp.order_u = 5
_sp.order_v = 0
_sp.use_endpoint_u = True
cu_nurbspath.use_path = True
cu_nurbspath.bevel_depth = 0.005
cu_nurbspath.fill_mode = 'FULL'
cu_nurbspath_001 = bpy.data.curves.new('NurbsPath.001', 'CURVE')
cu_nurbspath_001.dimensions = '3D'
_sp = cu_nurbspath_001.splines.new('NURBS'); _sp.points.add(4)
_sp.points.foreach_set('co', [-0.2958, 0.04363, -0.0712, 1.0, -0.4747, 0.05234, 0.06628, 1.0, -0.1559, -0.1634, -0.0743, 1.0, -0.02553, 0.01863, 0.004956, 1.0, 0.08377, 0.0, -4.686e-09, 1.0])
_sp.order_u = 5
_sp.order_v = 0
_sp.use_endpoint_u = True
cu_nurbspath_001.use_path = True
cu_nurbspath_001.bevel_depth = 0.005
cu_nurbspath_001.fill_mode = 'FULL'

# ---- objects
ob_cube = bpy.data.objects.new('Cube', me_cube)
ob_nurbspath = bpy.data.objects.new('NurbsPath', cu_nurbspath)
ob_nurbspath_001 = bpy.data.objects.new('NurbsPath.001', cu_nurbspath_001)

# ---- transforms, parenting, visibility, modifiers, constraints
ob_cube.location = (0.1475, 0.1342, -0.07503)
ob_cube.scale = (0.9182, 0.9182, 0.9182)
ob_cube.lock_rotations_4d = False
ob_cube.empty_display_type = 'ARROWS'
ob_cube.lineart.crease_threshold = 0.0
ob_nurbspath.location = (-0.4235, -0.3853, 0.2155)
ob_nurbspath.rotation_euler = (0.0, 1.571, 0.0)
ob_nurbspath.scale = (2.068, 2.068, 2.068)
ob_nurbspath_001.location = (-0.4239, -0.527, 0.2364)
ob_nurbspath_001.rotation_euler = (0.0, 1.571, 0.0)
ob_nurbspath_001.scale = (2.068, -2.068, 2.068)

# ---- collection membership
col_collection.objects.link(ob_cube)
col_collection.objects.link(ob_nurbspath)
col_collection.objects.link(ob_nurbspath_001)

# ---- scene / render settings (as saved in the file)
scene.frame_start = 1; scene.frame_end = 250; scene.frame_set(1)
scene.render.engine = 'BLENDER_EEVEE_NEXT'
scene.cycles.sampling_pattern = 'TABULATED_SOBOL'
scene.cycles.use_light_tree = False
scene.view_settings.view_transform = 'Filmic'
bpy.context.view_layer.update()

# ---- added for rendering (the .blend has no active camera and no usable light): camera, sun
cam_auto = bpy.data.cameras.new('AutoCamera')
cam_auto.lens = 50.0
cam_auto.sensor_width = 36.0
cam_auto.clip_end = 1000.0
ob_auto_camera = bpy.data.objects.new('AutoCamera', cam_auto)
scene.collection.objects.link(ob_auto_camera)
ob_auto_camera.location = (7.27146, -9.66152, 6.79649)
ob_auto_camera.rotation_euler = (1.09748, -7.21219e-08, 0.694738)
scene.camera = ob_auto_camera
light_auto_sun = bpy.data.lights.new('AutoSun', 'SUN')
light_auto_sun.energy = 3.0
light_auto_sun.angle = 0.0523599
ob_auto_sun = bpy.data.objects.new('AutoSun', light_auto_sun)
scene.collection.objects.link(ob_auto_sun)
ob_auto_sun.rotation_euler = (0.872665, 0.174533, 0.523599)
bpy.context.view_layer.update()
